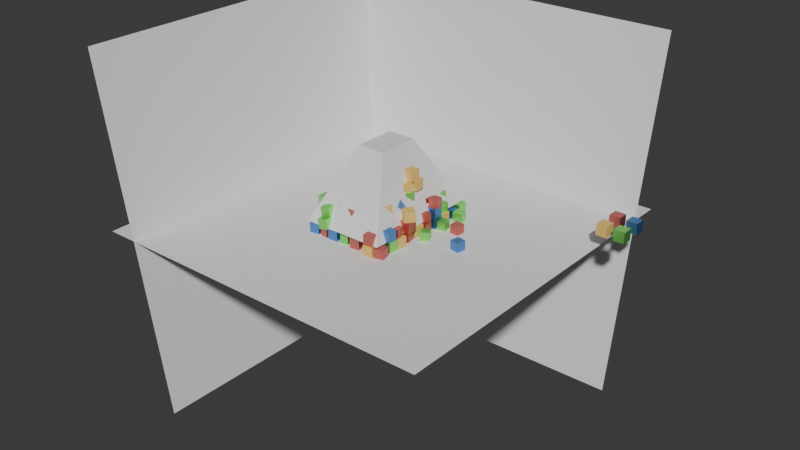 # Source: caja9.blend  (saved by Blender 4.3.32; exported with 4.5.12 LTS)
import bpy
from mathutils import Matrix  # noqa: F401  (used for matrix-valued properties, if any)

bpy.ops.wm.read_factory_settings(use_empty=True)
scene = bpy.context.scene
scene.name = 'Scene'

# ---- collections
col_materiales = bpy.data.collections.new('Materiales'); scene.collection.children.link(col_materiales)
col_elementos_base = bpy.data.collections.new('Elementos base'); scene.collection.children.link(col_elementos_base)
col_cubos_de_materiales = bpy.data.collections.new('Cubos de materiales'); scene.collection.children.link(col_cubos_de_materiales)

# ---- materials (node trees are filled in below, after node groups)
mat_material = bpy.data.materials.new('Material')
mat_material_001 = bpy.data.materials.new('Material.001')
mat_material_002 = bpy.data.materials.new('Material.002')
mat_material_003 = bpy.data.materials.new('Material.003')

# ---- material node trees
mat_material.use_nodes = True; mat_material.node_tree.nodes.clear()
_N = mat_material.node_tree.nodes; _L = mat_material.node_tree.links
n0 = _N.new('ShaderNodeOutputMaterial'); n0.name = 'Material Output'; n0.location = (300, 300)
n1 = _N.new('ShaderNodeBsdfMetallic'); n1.name = 'Metallic BSDF'; n1.location = (10, 300)
n1.inputs[0].default_value = (0.8001, 0.2377, 0.2066, 1.0)
_L.new(n1.outputs[0], n0.inputs[0])
n0.is_active_output = True
mat_material_001.use_nodes = True; mat_material_001.node_tree.nodes.clear()
_N = mat_material_001.node_tree.nodes; _L = mat_material_001.node_tree.links
n0 = _N.new('ShaderNodeOutputMaterial'); n0.name = 'Material Output'; n0.location = (300, 300)
n1 = _N.new('ShaderNodeBsdfMetallic'); n1.name = 'Metallic BSDF'; n1.location = (10, 300)
n1.inputs[0].default_value = (0.164, 0.382, 0.8, 1.0)
_L.new(n1.outputs[0], n0.inputs[0])
n0.is_active_output = True
mat_material_002.use_nodes = True; mat_material_002.node_tree.nodes.clear()
_N = mat_material_002.node_tree.nodes; _L = mat_material_002.node_tree.links
n0 = _N.new('ShaderNodeBsdfPrincipled'); n0.name = 'Principled BSDF'; n0.location = (10, 300)
n0.inputs[0].default_value = (0.8001, 0.537, 0.1406, 1.0)
n1 = _N.new('ShaderNodeOutputMaterial'); n1.name = 'Material Output'; n1.location = (300, 300)
_L.new(n0.outputs[0], n1.inputs[0])
n1.is_active_output = True
mat_material_003.use_nodes = True; mat_material_003.node_tree.nodes.clear()
_N = mat_material_003.node_tree.nodes; _L = mat_material_003.node_tree.links
n0 = _N.new('ShaderNodeOutputMaterial'); n0.name = 'Material Output'; n0.location = (300, 300)
n1 = _N.new('ShaderNodeBsdfMetallic'); n1.name = 'Metallic BSDF'; n1.location = (10, 300)
n1.inputs[0].default_value = (0.3508, 1.0, 0.2364, 1.0)
_L.new(n1.outputs[0], n0.inputs[0])
n0.is_active_output = True

# ---- world
world_world = bpy.data.worlds.new('World'); scene.world = world_world
world_world.use_nodes = True; world_world.node_tree.nodes.clear()
_N = world_world.node_tree.nodes; _L = world_world.node_tree.links
n0 = _N.new('ShaderNodeOutputWorld'); n0.name = 'World Output'; n0.location = (300, 300)
n1 = _N.new('ShaderNodeBackground'); n1.name = 'Background'; n1.location = (10, 300)
n1.inputs[0].default_value = (0.05088, 0.05088, 0.05088, 1.0)
_L.new(n1.outputs[0], n0.inputs[0])
n0.is_active_output = True
world_world.color = (0.05088, 0.05088, 0.05088)
world_world.sun_shadow_jitter_overblur = 0.0

# ---- meshes
me_cube_004 = bpy.data.meshes.new('Cube.004')
me_cube_004.from_pydata([(-1.0, -1.0, -1.0), (-1.0, -1.0, 1.0), (-1.0, 1.0, -1.0), (-1.0, 1.0, 1.0), (1.0, -1.0, -1.0), (1.0, -1.0, 1.0), (1.0, 1.0, -1.0), (1.0, 1.0, 1.0)], [], [(0, 1, 3, 2), (2, 3, 7, 6), (6, 7, 5, 4), (4, 5, 1, 0), (2, 6, 4, 0), (7, 3, 1, 5)])
_uv = me_cube_004.uv_layers.new(name='UVMap')
_uv.uv.foreach_set('vector', [0.375, 0.0, 0.625, 0.0, 0.625, 0.25, 0.375, 0.25, 0.375, 0.25, 0.625, 0.25, 0.625, 0.5, 0.375, 0.5, 0.375, 0.5, 0.625, 0.5, 0.625, 0.75, 0.375, 0.75, 0.375, 0.75, 0.625, 0.75, 0.625, 1.0, 0.375, 1.0, 0.125, 0.5, 0.375, 0.5, 0.375, 0.75, 0.125, 0.75, 0.625, 0.5, 0.875, 0.5, 0.875, 0.75, 0.625, 0.75])
me_cube_004.materials.append(mat_material)
me_cube_004.update()
me_cube_003 = bpy.data.meshes.new('Cube.003')
me_cube_003.from_pydata([(-1.0, -1.0, -1.0), (-1.0, -1.0, 1.0), (-1.0, 1.0, -1.0), (-1.0, 1.0, 1.0), (1.0, -1.0, -1.0), (1.0, -1.0, 1.0), (1.0, 1.0, -1.0), (1.0, 1.0, 1.0)], [], [(0, 1, 3, 2), (2, 3, 7, 6), (6, 7, 5, 4), (4, 5, 1, 0), (2, 6, 4, 0), (7, 3, 1, 5)])
_uv = me_cube_003.uv_layers.new(name='UVMap')
_uv.uv.foreach_set('vector', [0.375, 0.0, 0.625, 0.0, 0.625, 0.25, 0.375, 0.25, 0.375, 0.25, 0.625, 0.25, 0.625, 0.5, 0.375, 0.5, 0.375, 0.5, 0.625, 0.5, 0.625, 0.75, 0.375, 0.75, 0.375, 0.75, 0.625, 0.75, 0.625, 1.0, 0.375, 1.0, 0.125, 0.5, 0.375, 0.5, 0.375, 0.75, 0.125, 0.75, 0.625, 0.5, 0.875, 0.5, 0.875, 0.75, 0.625, 0.75])
me_cube_003.materials.append(mat_material_001)
me_cube_003.update()
me_cube_005 = bpy.data.meshes.new('Cube.005')
me_cube_005.from_pydata([(-1.0, -1.0, -1.0), (-1.0, -1.0, 1.0), (-1.0, 1.0, -1.0), (-1.0, 1.0, 1.0), (1.0, -1.0, -1.0), (1.0, -1.0, 1.0), (1.0, 1.0, -1.0), (1.0, 1.0, 1.0)], [], [(0, 1, 3, 2), (2, 3, 7, 6), (6, 7, 5, 4), (4, 5, 1, 0), (2, 6, 4, 0), (7, 3, 1, 5)])
_uv = me_cube_005.uv_layers.new(name='UVMap')
_uv.uv.foreach_set('vector', [0.375, 0.0, 0.625, 0.0, 0.625, 0.25, 0.375, 0.25, 0.375, 0.25, 0.625, 0.25, 0.625, 0.5, 0.375, 0.5, 0.375, 0.5, 0.625, 0.5, 0.625, 0.75, 0.375, 0.75, 0.375, 0.75, 0.625, 0.75, 0.625, 1.0, 0.375, 1.0, 0.125, 0.5, 0.375, 0.5, 0.375, 0.75, 0.125, 0.75, 0.625, 0.5, 0.875, 0.5, 0.875, 0.75, 0.625, 0.75])
me_cube_005.materials.append(mat_material_002)
me_cube_005.update()
me_cube_006 = bpy.data.meshes.new('Cube.006')
me_cube_006.from_pydata([(-1.0, -1.0, -1.0), (-1.0, -1.0, 1.0), (-1.0, 1.0, -1.0), (-1.0, 1.0, 1.0), (1.0, -1.0, -1.0), (1.0, -1.0, 1.0), (1.0, 1.0, -1.0), (1.0, 1.0, 1.0)], [], [(0, 1, 3, 2), (2, 3, 7, 6), (6, 7, 5, 4), (4, 5, 1, 0), (2, 6, 4, 0), (7, 3, 1, 5)])
_uv = me_cube_006.uv_layers.new(name='UVMap')
_uv.uv.foreach_set('vector', [0.375, 0.0, 0.625, 0.0, 0.625, 0.25, 0.375, 0.25, 0.375, 0.25, 0.625, 0.25, 0.625, 0.5, 0.375, 0.5, 0.375, 0.5, 0.625, 0.5, 0.625, 0.75, 0.375, 0.75, 0.375, 0.75, 0.625, 0.75, 0.625, 1.0, 0.375, 1.0, 0.125, 0.5, 0.375, 0.5, 0.375, 0.75, 0.125, 0.75, 0.625, 0.5, 0.875, 0.5, 0.875, 0.75, 0.625, 0.75])
me_cube_006.materials.append(mat_material_003)
me_cube_006.update()
me_plane = bpy.data.meshes.new('Plane')
me_plane.from_pydata([(-15.0, -15.0, 0.0), (15.0, -15.0, 0.0), (-15.0, 15.0, 0.0), (15.0, 15.0, 0.0)], [], [(0, 1, 3, 2)])
_uv = me_plane.uv_layers.new(name='UVMap')
_uv.uv.foreach_set('vector', [0.0, 0.0, 1.0, 0.0, 1.0, 1.0, 0.0, 1.0])
me_plane.update()
me_plane_001 = bpy.data.meshes.new('Plane.001')
me_plane_001.from_pydata([(-15.0, -15.0, 0.0), (15.0, -15.0, 0.0), (-15.0, 15.0, 0.0), (15.0, 15.0, 0.0)], [], [(0, 1, 3, 2)])
_uv = me_plane_001.uv_layers.new(name='UVMap')
_uv.uv.foreach_set('vector', [0.0, 0.0, 1.0, 0.0, 1.0, 1.0, 0.0, 1.0])
me_plane_001.update()
me_plane_002 = bpy.data.meshes.new('Plane.002')
me_plane_002.from_pydata([(-15.0, -15.0, 0.0), (15.0, -15.0, 0.0), (-15.0, 15.0, 0.0), (15.0, 15.0, 0.0)], [], [(0, 1, 3, 2)])
_uv = me_plane_002.uv_layers.new(name='UVMap')
_uv.uv.foreach_set('vector', [0.0, 0.0, 1.0, 0.0, 1.0, 1.0, 0.0, 1.0])
me_plane_002.update()
me_cube_002 = bpy.data.meshes.new('Cube.002')
me_cube_002.from_pydata([(-4.669, -7.004, -4.669), (-1.583, -2.374, 3.079), (-4.669, 7.004, -4.669), (-1.583, 2.374, 3.079), (4.669, -7.004, -4.669), (1.583, -2.374, 3.079), (4.669, 7.004, -4.669), (1.583, 2.374, 3.079)], [], [(0, 1, 3, 2), (2, 3, 7, 6), (6, 7, 5, 4), (4, 5, 1, 0), (2, 6, 4, 0), (7, 3, 1, 5)])
_uv = me_cube_002.uv_layers.new(name='UVMap')
_uv.uv.foreach_set('vector', [0.375, 0.0, 0.625, 0.0, 0.625, 0.25, 0.375, 0.25, 0.375, 0.25, 0.625, 0.25, 0.625, 0.5, 0.375, 0.5, 0.375, 0.5, 0.625, 0.5, 0.625, 0.75, 0.375, 0.75, 0.375, 0.75, 0.625, 0.75, 0.625, 1.0, 0.375, 1.0, 0.125, 0.5, 0.375, 0.5, 0.375, 0.75, 0.125, 0.75, 0.625, 0.5, 0.875, 0.5, 0.875, 0.75, 0.625, 0.75])
me_cube_002.update()

# ---- objects
ob_cubo = bpy.data.objects.new('cubo', me_cube_004)
ob_cubo_001 = bpy.data.objects.new('cubo.001', me_cube_003)
ob_cubo_002 = bpy.data.objects.new('cubo.002', me_cube_005)
ob_cubo_003 = bpy.data.objects.new('cubo.003', me_cube_006)
ob_plane = bpy.data.objects.new('Plane', me_plane)
ob_plane_001 = bpy.data.objects.new('Plane.001', me_plane_001)
ob_plane_002 = bpy.data.objects.new('Plane.002', me_plane_002)
ob_particleesystem = bpy.data.objects.new('ParticleeSystem', me_cube_002)
ob_cubo_004 = bpy.data.objects.new('cubo.004', me_cube_003)
ob_cubo_005 = bpy.data.objects.new('cubo.005', me_cube_005)
ob_cubo_006 = bpy.data.objects.new('cubo.006', me_cube_005)
ob_cubo_007 = bpy.data.objects.new('cubo.007', me_cube_005)
ob_cubo_008 = bpy.data.objects.new('cubo.008', me_cube_004)
ob_cubo_009 = bpy.data.objects.new('cubo.009', me_cube_004)
ob_cubo_010 = bpy.data.objects.new('cubo.010', me_cube_003)
ob_cubo_011 = bpy.data.objects.new('cubo.011', me_cube_004)
ob_cubo_012 = bpy.data.objects.new('cubo.012', me_cube_005)
ob_cubo_013 = bpy.data.objects.new('cubo.013', me_cube_003)
ob_cubo_014 = bpy.data.objects.new('cubo.014', me_cube_006)
ob_cubo_015 = bpy.data.objects.new('cubo.015', me_cube_003)
ob_cubo_016 = bpy.data.objects.new('cubo.016', me_cube_006)
ob_cubo_017 = bpy.data.objects.new('cubo.017', me_cube_003)
ob_cubo_018 = bpy.data.objects.new('cubo.018', me_cube_003)
ob_cubo_019 = bpy.data.objects.new('cubo.019', me_cube_006)
ob_cubo_020 = bpy.data.objects.new('cubo.020', me_cube_006)
ob_cubo_021 = bpy.data.objects.new('cubo.021', me_cube_005)
ob_cubo_022 = bpy.data.objects.new('cubo.022', me_cube_004)
ob_cubo_023 = bpy.data.objects.new('cubo.023', me_cube_005)
ob_cubo_024 = bpy.data.objects.new('cubo.024', me_cube_003)
ob_cubo_025 = bpy.data.objects.new('cubo.025', me_cube_006)
ob_cubo_026 = bpy.data.objects.new('cubo.026', me_cube_003)
ob_cubo_027 = bpy.data.objects.new('cubo.027', me_cube_006)
ob_cubo_028 = bpy.data.objects.new('cubo.028', me_cube_005)
ob_cubo_029 = bpy.data.objects.new('cubo.029', me_cube_006)
ob_cubo_030 = bpy.data.objects.new('cubo.030', me_cube_005)
ob_cubo_031 = bpy.data.objects.new('cubo.031', me_cube_005)
ob_cubo_032 = bpy.data.objects.new('cubo.032', me_cube_005)
ob_cubo_033 = bpy.data.objects.new('cubo.033', me_cube_006)
ob_cubo_034 = bpy.data.objects.new('cubo.034', me_cube_005)
ob_cubo_035 = bpy.data.objects.new('cubo.035', me_cube_004)
ob_cubo_036 = bpy.data.objects.new('cubo.036', me_cube_006)
ob_cubo_037 = bpy.data.objects.new('cubo.037', me_cube_005)
ob_cubo_038 = bpy.data.objects.new('cubo.038', me_cube_005)
ob_cubo_039 = bpy.data.objects.new('cubo.039', me_cube_005)
ob_cubo_040 = bpy.data.objects.new('cubo.040', me_cube_006)
ob_cubo_041 = bpy.data.objects.new('cubo.041', me_cube_005)
ob_cubo_042 = bpy.data.objects.new('cubo.042', me_cube_004)
ob_cubo_043 = bpy.data.objects.new('cubo.043', me_cube_003)
ob_cubo_044 = bpy.data.objects.new('cubo.044', me_cube_006)
ob_cubo_045 = bpy.data.objects.new('cubo.045', me_cube_003)
ob_cubo_046 = bpy.data.objects.new('cubo.046', me_cube_003)
ob_cubo_047 = bpy.data.objects.new('cubo.047', me_cube_006)
ob_cubo_048 = bpy.data.objects.new('cubo.048', me_cube_005)
ob_cubo_049 = bpy.data.objects.new('cubo.049', me_cube_004)
ob_cubo_050 = bpy.data.objects.new('cubo.050', me_cube_004)
ob_cubo_051 = bpy.data.objects.new('cubo.051', me_cube_004)
ob_cubo_052 = bpy.data.objects.new('cubo.052', me_cube_005)
ob_cubo_053 = bpy.data.objects.new('cubo.053', me_cube_003)
ob_cubo_054 = bpy.data.objects.new('cubo.054', me_cube_005)
ob_cubo_055 = bpy.data.objects.new('cubo.055', me_cube_005)
ob_cubo_056 = bpy.data.objects.new('cubo.056', me_cube_004)
ob_cubo_057 = bpy.data.objects.new('cubo.057', me_cube_004)
ob_cubo_058 = bpy.data.objects.new('cubo.058', me_cube_003)
ob_cubo_059 = bpy.data.objects.new('cubo.059', me_cube_006)
ob_cubo_060 = bpy.data.objects.new('cubo.060', me_cube_006)
ob_cubo_061 = bpy.data.objects.new('cubo.061', me_cube_005)
ob_cubo_062 = bpy.data.objects.new('cubo.062', me_cube_003)
ob_cubo_063 = bpy.data.objects.new('cubo.063', me_cube_004)
ob_cubo_064 = bpy.data.objects.new('cubo.064', me_cube_006)
ob_cubo_065 = bpy.data.objects.new('cubo.065', me_cube_003)
ob_cubo_066 = bpy.data.objects.new('cubo.066', me_cube_003)
ob_cubo_067 = bpy.data.objects.new('cubo.067', me_cube_004)
ob_cubo_068 = bpy.data.objects.new('cubo.068', me_cube_003)
ob_cubo_069 = bpy.data.objects.new('cubo.069', me_cube_004)
ob_cubo_070 = bpy.data.objects.new('cubo.070', me_cube_006)
ob_cubo_071 = bpy.data.objects.new('cubo.071', me_cube_006)
ob_cubo_072 = bpy.data.objects.new('cubo.072', me_cube_005)
ob_cubo_073 = bpy.data.objects.new('cubo.073', me_cube_006)
ob_cubo_074 = bpy.data.objects.new('cubo.074', me_cube_006)
ob_cubo_075 = bpy.data.objects.new('cubo.075', me_cube_003)
ob_cubo_076 = bpy.data.objects.new('cubo.076', me_cube_005)
ob_cubo_077 = bpy.data.objects.new('cubo.077', me_cube_003)
ob_cubo_078 = bpy.data.objects.new('cubo.078', me_cube_005)
ob_cubo_079 = bpy.data.objects.new('cubo.079', me_cube_006)
ob_cubo_080 = bpy.data.objects.new('cubo.080', me_cube_005)
ob_cubo_081 = bpy.data.objects.new('cubo.081', me_cube_005)
ob_cubo_082 = bpy.data.objects.new('cubo.082', me_cube_004)
ob_cubo_083 = bpy.data.objects.new('cubo.083', me_cube_006)
ob_cubo_084 = bpy.data.objects.new('cubo.084', me_cube_003)
ob_cubo_085 = bpy.data.objects.new('cubo.085', me_cube_004)
ob_cubo_086 = bpy.data.objects.new('cubo.086', me_cube_006)
ob_cubo_087 = bpy.data.objects.new('cubo.087', me_cube_003)
ob_cubo_088 = bpy.data.objects.new('cubo.088', me_cube_004)
ob_cubo_089 = bpy.data.objects.new('cubo.089', me_cube_003)
ob_cubo_090 = bpy.data.objects.new('cubo.090', me_cube_006)
ob_cubo_091 = bpy.data.objects.new('cubo.091', me_cube_006)
ob_cubo_092 = bpy.data.objects.new('cubo.092', me_cube_003)
ob_cubo_093 = bpy.data.objects.new('cubo.093', me_cube_005)
ob_cubo_094 = bpy.data.objects.new('cubo.094', me_cube_004)
ob_cubo_095 = bpy.data.objects.new('cubo.095', me_cube_006)
ob_cubo_096 = bpy.data.objects.new('cubo.096', me_cube_006)
ob_cubo_097 = bpy.data.objects.new('cubo.097', me_cube_004)
ob_cubo_098 = bpy.data.objects.new('cubo.098', me_cube_006)
ob_cubo_099 = bpy.data.objects.new('cubo.099', me_cube_004)
ob_cubo_100 = bpy.data.objects.new('cubo.100', me_cube_003)
ob_cubo_101 = bpy.data.objects.new('cubo.101', me_cube_004)
ob_cubo_102 = bpy.data.objects.new('cubo.102', me_cube_005)
ob_cubo_103 = bpy.data.objects.new('cubo.103', me_cube_003)
ob_cubo_104 = bpy.data.objects.new('cubo.104', me_cube_004)
ob_cubo_105 = bpy.data.objects.new('cubo.105', me_cube_006)
ob_cubo_106 = bpy.data.objects.new('cubo.106', me_cube_005)
ob_cubo_107 = bpy.data.objects.new('cubo.107', me_cube_005)
ob_cubo_108 = bpy.data.objects.new('cubo.108', me_cube_006)
ob_cubo_109 = bpy.data.objects.new('cubo.109', me_cube_006)
ob_cubo_110 = bpy.data.objects.new('cubo.110', me_cube_005)
ob_cubo_111 = bpy.data.objects.new('cubo.111', me_cube_003)
ob_cubo_112 = bpy.data.objects.new('cubo.112', me_cube_005)
ob_cubo_113 = bpy.data.objects.new('cubo.113', me_cube_004)
ob_cubo_114 = bpy.data.objects.new('cubo.114', me_cube_003)
ob_cubo_115 = bpy.data.objects.new('cubo.115', me_cube_005)
ob_cubo_116 = bpy.data.objects.new('cubo.116', me_cube_006)
ob_cubo_117 = bpy.data.objects.new('cubo.117', me_cube_005)
ob_cubo_118 = bpy.data.objects.new('cubo.118', me_cube_004)
ob_cubo_119 = bpy.data.objects.new('cubo.119', me_cube_004)
ob_cubo_120 = bpy.data.objects.new('cubo.120', me_cube_005)
ob_cubo_121 = bpy.data.objects.new('cubo.121', me_cube_004)
ob_cubo_122 = bpy.data.objects.new('cubo.122', me_cube_004)
ob_cubo_123 = bpy.data.objects.new('cubo.123', me_cube_006)
ob_cubo_124 = bpy.data.objects.new('cubo.124', me_cube_005)
ob_cubo_125 = bpy.data.objects.new('cubo.125', me_cube_004)
ob_cubo_126 = bpy.data.objects.new('cubo.126', me_cube_004)
ob_cubo_127 = bpy.data.objects.new('cubo.127', me_cube_005)
ob_cubo_128 = bpy.data.objects.new('cubo.128', me_cube_003)
ob_cubo_129 = bpy.data.objects.new('cubo.129', me_cube_003)
ob_cubo_130 = bpy.data.objects.new('cubo.130', me_cube_004)
ob_cubo_131 = bpy.data.objects.new('cubo.131', me_cube_003)
ob_cubo_132 = bpy.data.objects.new('cubo.132', me_cube_003)
ob_cubo_133 = bpy.data.objects.new('cubo.133', me_cube_005)
ob_cubo_134 = bpy.data.objects.new('cubo.134', me_cube_005)
ob_cubo_135 = bpy.data.objects.new('cubo.135', me_cube_003)
ob_cubo_136 = bpy.data.objects.new('cubo.136', me_cube_005)
ob_cubo_137 = bpy.data.objects.new('cubo.137', me_cube_003)
ob_cubo_138 = bpy.data.objects.new('cubo.138', me_cube_004)
ob_cubo_139 = bpy.data.objects.new('cubo.139', me_cube_003)
ob_cubo_140 = bpy.data.objects.new('cubo.140', me_cube_005)
ob_cubo_141 = bpy.data.objects.new('cubo.141', me_cube_004)
ob_cubo_142 = bpy.data.objects.new('cubo.142', me_cube_006)
ob_cubo_143 = bpy.data.objects.new('cubo.143', me_cube_003)
ob_cubo_144 = bpy.data.objects.new('cubo.144', me_cube_006)
ob_cubo_145 = bpy.data.objects.new('cubo.145', me_cube_003)
ob_cubo_146 = bpy.data.objects.new('cubo.146', me_cube_006)
ob_cubo_147 = bpy.data.objects.new('cubo.147', me_cube_006)
ob_cubo_148 = bpy.data.objects.new('cubo.148', me_cube_004)
ob_cubo_149 = bpy.data.objects.new('cubo.149', me_cube_003)
ob_cubo_150 = bpy.data.objects.new('cubo.150', me_cube_003)
ob_cubo_151 = bpy.data.objects.new('cubo.151', me_cube_003)
ob_cubo_152 = bpy.data.objects.new('cubo.152', me_cube_003)
ob_cubo_153 = bpy.data.objects.new('cubo.153', me_cube_005)
ob_cubo_154 = bpy.data.objects.new('cubo.154', me_cube_005)
ob_cubo_155 = bpy.data.objects.new('cubo.155', me_cube_005)
ob_cubo_156 = bpy.data.objects.new('cubo.156', me_cube_004)
ob_cubo_157 = bpy.data.objects.new('cubo.157', me_cube_005)
ob_cubo_158 = bpy.data.objects.new('cubo.158', me_cube_003)
ob_cubo_159 = bpy.data.objects.new('cubo.159', me_cube_003)
ob_cubo_160 = bpy.data.objects.new('cubo.160', me_cube_005)
ob_cubo_161 = bpy.data.objects.new('cubo.161', me_cube_004)
ob_cubo_162 = bpy.data.objects.new('cubo.162', me_cube_004)
ob_cubo_163 = bpy.data.objects.new('cubo.163', me_cube_006)
ob_cubo_164 = bpy.data.objects.new('cubo.164', me_cube_006)
ob_cubo_165 = bpy.data.objects.new('cubo.165', me_cube_006)
ob_cubo_166 = bpy.data.objects.new('cubo.166', me_cube_006)
ob_cubo_167 = bpy.data.objects.new('cubo.167', me_cube_005)
ob_cubo_168 = bpy.data.objects.new('cubo.168', me_cube_004)
ob_cubo_169 = bpy.data.objects.new('cubo.169', me_cube_003)
ob_cubo_170 = bpy.data.objects.new('cubo.170', me_cube_006)
ob_cubo_171 = bpy.data.objects.new('cubo.171', me_cube_005)
ob_cubo_172 = bpy.data.objects.new('cubo.172', me_cube_006)
ob_cubo_173 = bpy.data.objects.new('cubo.173', me_cube_003)
ob_cubo_174 = bpy.data.objects.new('cubo.174', me_cube_006)
ob_cubo_175 = bpy.data.objects.new('cubo.175', me_cube_004)
ob_cubo_176 = bpy.data.objects.new('cubo.176', me_cube_003)
ob_cubo_177 = bpy.data.objects.new('cubo.177', me_cube_005)
ob_cubo_178 = bpy.data.objects.new('cubo.178', me_cube_005)
ob_cubo_179 = bpy.data.objects.new('cubo.179', me_cube_006)
ob_cubo_180 = bpy.data.objects.new('cubo.180', me_cube_004)
ob_cubo_181 = bpy.data.objects.new('cubo.181', me_cube_004)
ob_cubo_182 = bpy.data.objects.new('cubo.182', me_cube_003)
ob_cubo_183 = bpy.data.objects.new('cubo.183', me_cube_005)
ob_cubo_184 = bpy.data.objects.new('cubo.184', me_cube_005)
ob_cubo_185 = bpy.data.objects.new('cubo.185', me_cube_005)
ob_cubo_186 = bpy.data.objects.new('cubo.186', me_cube_005)
ob_cubo_187 = bpy.data.objects.new('cubo.187', me_cube_003)
ob_cubo_188 = bpy.data.objects.new('cubo.188', me_cube_005)
ob_cubo_189 = bpy.data.objects.new('cubo.189', me_cube_003)
ob_cubo_190 = bpy.data.objects.new('cubo.190', me_cube_003)
ob_cubo_191 = bpy.data.objects.new('cubo.191', me_cube_004)
ob_cubo_192 = bpy.data.objects.new('cubo.192', me_cube_005)
ob_cubo_193 = bpy.data.objects.new('cubo.193', me_cube_004)
ob_cubo_194 = bpy.data.objects.new('cubo.194', me_cube_006)
ob_cubo_195 = bpy.data.objects.new('cubo.195', me_cube_005)
ob_cubo_196 = bpy.data.objects.new('cubo.196', me_cube_006)
ob_cubo_197 = bpy.data.objects.new('cubo.197', me_cube_003)
ob_cubo_198 = bpy.data.objects.new('cubo.198', me_cube_005)
ob_cubo_199 = bpy.data.objects.new('cubo.199', me_cube_004)
ob_cubo_200 = bpy.data.objects.new('cubo.200', me_cube_005)
ob_cubo_201 = bpy.data.objects.new('cubo.201', me_cube_004)
ob_cubo_202 = bpy.data.objects.new('cubo.202', me_cube_005)
ob_cubo_203 = bpy.data.objects.new('cubo.203', me_cube_004)
ob_cubo_204 = bpy.data.objects.new('cubo.204', me_cube_006)
ob_cubo_205 = bpy.data.objects.new('cubo.205', me_cube_004)
ob_cubo_206 = bpy.data.objects.new('cubo.206', me_cube_005)
ob_cubo_207 = bpy.data.objects.new('cubo.207', me_cube_003)
ob_cubo_208 = bpy.data.objects.new('cubo.208', me_cube_004)
ob_cubo_209 = bpy.data.objects.new('cubo.209', me_cube_005)
ob_cubo_210 = bpy.data.objects.new('cubo.210', me_cube_005)
ob_cubo_211 = bpy.data.objects.new('cubo.211', me_cube_003)
ob_cubo_212 = bpy.data.objects.new('cubo.212', me_cube_006)
ob_cubo_213 = bpy.data.objects.new('cubo.213', me_cube_006)
ob_cubo_214 = bpy.data.objects.new('cubo.214', me_cube_004)
ob_cubo_215 = bpy.data.objects.new('cubo.215', me_cube_006)
ob_cubo_216 = bpy.data.objects.new('cubo.216', me_cube_003)
ob_cubo_217 = bpy.data.objects.new('cubo.217', me_cube_005)
ob_cubo_218 = bpy.data.objects.new('cubo.218', me_cube_004)
ob_cubo_219 = bpy.data.objects.new('cubo.219', me_cube_004)
ob_cubo_220 = bpy.data.objects.new('cubo.220', me_cube_004)
ob_cubo_221 = bpy.data.objects.new('cubo.221', me_cube_005)
ob_cubo_222 = bpy.data.objects.new('cubo.222', me_cube_006)
ob_cubo_223 = bpy.data.objects.new('cubo.223', me_cube_004)
ob_cubo_224 = bpy.data.objects.new('cubo.224', me_cube_004)
ob_cubo_225 = bpy.data.objects.new('cubo.225', me_cube_003)
ob_cubo_226 = bpy.data.objects.new('cubo.226', me_cube_003)
ob_cubo_227 = bpy.data.objects.new('cubo.227', me_cube_005)
ob_cubo_228 = bpy.data.objects.new('cubo.228', me_cube_006)
ob_cubo_229 = bpy.data.objects.new('cubo.229', me_cube_003)
ob_cubo_230 = bpy.data.objects.new('cubo.230', me_cube_006)
ob_cubo_231 = bpy.data.objects.new('cubo.231', me_cube_006)

# ---- transforms, parenting, visibility, modifiers, constraints
ob_cubo.location = (34.06, 17.25, 4.319)
ob_cubo_001.location = (37.19, 17.25, 4.319)
ob_cubo_002.location = (34.06, 13.29, 4.319)
ob_cubo_003.location = (37.19, 13.29, 4.319)
ob_plane.location = (0.0, 0.0, 0.0)
ob_plane.scale = (2.161, 2.161, 2.161)
ob_plane_001.location = (0.0, 26.78, 0.0)
ob_plane_001.rotation_euler = (1.396, -0.0, 0.0)
ob_plane_001.scale = (2.161, 2.161, 2.161)
ob_plane_002.location = (-26.78, 0.0, 0.0)
ob_plane_002.rotation_euler = (1.396, -0.0, 1.571)
ob_plane_002.scale = (2.161, 2.161, 2.161)
ob_particleesystem.location = (0.0, 0.0, 9.421)
ob_particleesystem.scale = (1.615, 1.615, 1.615)
ob_particleesystem.show_instancer_for_viewport = False
_m = ob_particleesystem.modifiers.new('ParticleSystem', 'PARTICLE_SYSTEM')
ob_cubo_004.location = (-6.214, -10.46, 0.9105)
ob_cubo_004.rotation_euler = (1.223e-09, -5.086e-09, -1.435)
ob_cubo_004.scale = (0.9104, 0.9104, 0.9104)
ob_cubo_005.location = (-6.477, -7.889, 0.768)
ob_cubo_005.rotation_euler = (3.475e-06, 3.396e-06, -1.501)
ob_cubo_005.scale = (0.768, 0.768, 0.768)
ob_cubo_006.location = (-6.592, -8.068, 2.499)
ob_cubo_006.rotation_euler = (6.663e-06, -6.743e-06, -1.303)
ob_cubo_006.scale = (0.9632, 0.9632, 0.9632)
ob_cubo_007.location = (-6.543, -5.256, 0.8155)
ob_cubo_007.rotation_euler = (-1.097e-09, 1.475e-09, -1.513)
ob_cubo_007.scale = (0.8154, 0.8154, 0.8154)
ob_cubo_008.location = (-9.378, -5.67, 0.9439)
ob_cubo_008.rotation_euler = (0.6401, -1.571, 0.0)
ob_cubo_008.scale = (0.9438, 0.9438, 0.9438)
ob_cubo_009.location = (-6.589, -3.41, 0.974)
ob_cubo_009.rotation_euler = (-5.198e-06, -1.278e-05, -1.537)
ob_cubo_009.scale = (0.9739, 0.9739, 0.9739)
ob_cubo_010.location = (-6.668, -3.23, 2.777)
ob_cubo_010.rotation_euler = (-3.098e-05, -3.45e-05, -1.717)
ob_cubo_010.scale = (0.8289, 0.8289, 0.8289)
ob_cubo_011.location = (-6.805, -1.395, 0.8341)
ob_cubo_011.rotation_euler = (-8.603e-08, -7.437e-07, -1.716)
ob_cubo_011.scale = (0.834, 0.834, 0.834)
ob_cubo_012.location = (-6.738, -1.196, 2.508)
ob_cubo_012.rotation_euler = (-1.137e-07, -4.575e-07, -1.583)
ob_cubo_012.scale = (0.8403, 0.8403, 0.8403)
ob_cubo_013.location = (-6.559, 1.35, 0.9287)
ob_cubo_013.rotation_euler = (-3.623e-07, -7.895e-06, -1.554)
ob_cubo_013.scale = (0.9286, 0.9286, 0.9286)
ob_cubo_014.location = (-6.679, 1.02, 2.831)
ob_cubo_014.rotation_euler = (2.927e-06, -3.461e-05, -1.523)
ob_cubo_014.scale = (0.9739, 0.9739, 0.9739)
ob_cubo_015.location = (-6.741, 3.619, 0.7755)
ob_cubo_015.rotation_euler = (-4.521e-07, 8.61e-07, -1.675)
ob_cubo_015.scale = (0.7754, 0.7754, 0.7754)
ob_cubo_016.location = (-6.448, 3.584, 2.437)
ob_cubo_016.rotation_euler = (-1.932e-05, 2.755e-06, -1.291)
ob_cubo_016.scale = (0.8861, 0.8861, 0.8861)
ob_cubo_017.location = (-6.496, 5.696, 0.9117)
ob_cubo_017.rotation_euler = (-2.873e-07, 2.116e-07, -1.651)
ob_cubo_017.scale = (0.9116, 0.9116, 0.9116)
ob_cubo_018.location = (-6.546, 5.754, 2.743)
ob_cubo_018.rotation_euler = (-1.158e-07, 8.02e-08, -1.552)
ob_cubo_018.scale = (0.9198, 0.9198, 0.9198)
ob_cubo_019.location = (-6.749, 7.68, 0.7514)
ob_cubo_019.rotation_euler = (1.068e-06, 2.232e-07, -1.528)
ob_cubo_019.scale = (0.7513, 0.7513, 0.7513)
ob_cubo_020.location = (-6.759, 7.771, 2.408)
ob_cubo_020.rotation_euler = (2.85e-06, 2.302e-07, -1.711)
ob_cubo_020.scale = (0.9051, 0.9051, 0.9051)
ob_cubo_021.location = (-6.608, 10.43, 0.9502)
ob_cubo_021.rotation_euler = (2.116e-09, 8.153e-09, -1.594)
ob_cubo_021.scale = (0.9501, 0.9501, 0.9501)
ob_cubo_022.location = (-3.992, -10.4, 0.8002)
ob_cubo_022.rotation_euler = (1.676e-05, 1.633e-05, -1.731)
ob_cubo_022.scale = (0.8002, 0.8002, 0.8002)
ob_cubo_023.location = (-4.208, -8.535, 0.8478)
ob_cubo_023.rotation_euler = (4.237e-05, 5.298e-05, -1.364)
ob_cubo_023.scale = (0.8478, 0.8478, 0.8478)
ob_cubo_024.location = (-4.368, -9.218, 2.574)
ob_cubo_024.rotation_euler = (-0.0006912, 0.006503, -1.475)
ob_cubo_024.scale = (0.8768, 0.8768, 0.8768)
ob_cubo_025.location = (-3.752, -10.95, 2.65)
ob_cubo_025.rotation_euler = (-1.536, 1.758, -3.011)
ob_cubo_025.scale = (0.9025, 0.9025, 0.9025)
ob_cubo_026.location = (-4.095, -5.196, 0.8483)
ob_cubo_026.rotation_euler = (7.414e-06, 7.924e-06, -1.59)
ob_cubo_026.scale = (0.8483, 0.8483, 0.8483)
ob_cubo_027.location = (-4.811, -6.623, 2.492)
ob_cubo_027.rotation_euler = (0.166, 0.4339, -1.211)
ob_cubo_027.scale = (0.9873, 0.9873, 0.9873)
ob_cubo_028.location = (-4.309, -7.687, 4.004)
ob_cubo_028.rotation_euler = (0.0498, 0.4597, -1.475)
ob_cubo_028.scale = (0.8351, 0.8351, 0.8351)
ob_cubo_029.location = (-4.092, -10.04, 4.38)
ob_cubo_029.rotation_euler = (1.61, 1.406, 0.1593)
ob_cubo_029.scale = (0.8168, 0.8168, 0.8168)
ob_cubo_030.location = (-4.663, -3.462, 0.8358)
ob_cubo_030.rotation_euler = (-1.67e-05, -2.578e-05, -1.52)
ob_cubo_030.scale = (0.8358, 0.8358, 0.8358)
ob_cubo_031.location = (-4.179, -3.154, 2.43)
ob_cubo_031.rotation_euler = (-3.44e-05, -1.402e-05, -1.454)
ob_cubo_031.scale = (0.7579, 0.7579, 0.7579)
ob_cubo_032.location = (-4.144, -4.676, 3.54)
ob_cubo_032.rotation_euler = (-0.1794, 0.7423, -1.716)
ob_cubo_032.scale = (0.7896, 0.7896, 0.7896)
ob_cubo_033.location = (-4.074, -5.992, 4.909)
ob_cubo_033.rotation_euler = (0.1604, 0.4356, -1.224)
ob_cubo_033.scale = (0.8882, 0.8882, 0.8882)
ob_cubo_034.location = (-4.153, -7.228, 6.26)
ob_cubo_034.rotation_euler = (0.3142, 0.3451, -0.8252)
ob_cubo_034.scale = (0.8725, 0.8725, 0.8725)
ob_cubo_035.location = (-4.887, -1.355, 0.9771)
ob_cubo_035.rotation_euler = (-1.174e-05, -9.558e-06, -1.61)
ob_cubo_035.scale = (0.9771, 0.9771, 0.9771)
ob_cubo_036.location = (-5.097, -0.9804, 2.73)
ob_cubo_036.rotation_euler = (-1.54e-05, -1.07e-05, -1.568)
ob_cubo_036.scale = (0.7757, 0.7757, 0.7757)
ob_cubo_037.location = (-4.958, -0.632, 4.327)
ob_cubo_037.rotation_euler = (-1.09e-05, -5.059e-06, -1.428)
ob_cubo_037.scale = (0.8211, 0.8211, 0.8211)
ob_cubo_038.location = (-5.483, -2.481, 4.391)
ob_cubo_038.rotation_euler = (1.537, 0.2552, -0.2808)
ob_cubo_038.scale = (0.8258, 0.8258, 0.8258)
ob_cubo_039.location = (-6.707, -5.281, 3.46)
ob_cubo_039.rotation_euler = (2.344, 0.6855, -0.7217)
ob_cubo_039.scale = (0.9365, 0.9365, 0.9365)
ob_cubo_040.location = (-4.468, 1.214, 0.8544)
ob_cubo_040.rotation_euler = (1.932e-05, -3.235e-07, -1.583)
ob_cubo_040.scale = (0.8544, 0.8544, 0.8544)
ob_cubo_041.location = (-4.647, 1.174, 2.533)
ob_cubo_041.rotation_euler = (7.023e-05, 2.275e-05, -1.431)
ob_cubo_041.scale = (0.8242, 0.8242, 0.8242)
ob_cubo_042.location = (-4.825, 1.187, 4.428)
ob_cubo_042.rotation_euler = (-0.3448, 1.934e-05, -1.312)
ob_cubo_042.scale = (0.8444, 0.8444, 0.8444)
ob_cubo_043.location = (-3.676, 1.294, 5.825)
ob_cubo_043.rotation_euler = (-0.3309, -0.09879, -1.591)
ob_cubo_043.scale = (0.855, 0.855, 0.855)
ob_cubo_044.location = (-3.368, 1.512, 7.59)
ob_cubo_044.rotation_euler = (-0.3445, 0.01539, -1.269)
ob_cubo_044.scale = (0.9252, 0.9252, 0.9252)
ob_cubo_045.location = (-4.295, 3.651, 0.8934)
ob_cubo_045.rotation_euler = (-4.566e-06, 1.762e-05, -1.591)
ob_cubo_045.scale = (0.8934, 0.8934, 0.8934)
ob_cubo_046.location = (-4.124, 3.418, 2.593)
ob_cubo_046.rotation_euler = (-7.239e-06, 2.259e-05, -1.622)
ob_cubo_046.scale = (0.806, 0.806, 0.806)
ob_cubo_047.location = (-3.846, 3.387, 4.338)
ob_cubo_047.rotation_euler = (-3.607e-06, 4.357e-05, -1.487)
ob_cubo_047.scale = (0.9388, 0.9388, 0.9388)
ob_cubo_048.location = (-6.394, 3.172, 4.319)
ob_cubo_048.rotation_euler = (1.571, 9.651e-06, -1.581)
ob_cubo_048.scale = (0.9963, 0.9963, 0.9963)
ob_cubo_049.location = (-4.87, 3.107, 6.139)
ob_cubo_049.rotation_euler = (-1.597, 0.003856, -1.437)
ob_cubo_049.scale = (0.8382, 0.8382, 0.8382)
ob_cubo_050.location = (-4.52, 5.607, 0.9701)
ob_cubo_050.rotation_euler = (-1.493e-06, 1.2e-06, -1.672)
ob_cubo_050.scale = (0.97, 0.97, 0.97)
ob_cubo_051.location = (-4.013, 5.816, 2.708)
ob_cubo_051.rotation_euler = (-2.491e-05, -5.637e-06, -1.472)
ob_cubo_051.scale = (0.768, 0.768, 0.768)
ob_cubo_052.location = (-4.253, 5.801, 4.255)
ob_cubo_052.rotation_euler = (-2.107e-05, -5.469e-06, -1.366)
ob_cubo_052.scale = (0.7784, 0.7784, 0.7784)
ob_cubo_053.location = (-4.201, 5.831, 5.897)
ob_cubo_053.rotation_euler = (-2.417e-05, -5.425e-06, -1.421)
ob_cubo_053.scale = (0.8636, 0.8636, 0.8636)
ob_cubo_054.location = (-4.847, 7.763, 0.896)
ob_cubo_054.rotation_euler = (1.554e-06, 1.403e-07, -1.573)
ob_cubo_054.scale = (0.896, 0.896, 0.896)
ob_cubo_055.location = (-4.486, 7.699, 2.657)
ob_cubo_055.rotation_euler = (0.1138, -5.062e-06, -1.584)
ob_cubo_055.scale = (0.7839, 0.7839, 0.7839)
ob_cubo_056.location = (-4.437, 7.911, 4.398)
ob_cubo_056.rotation_euler = (0.1137, 0.00171, -1.599)
ob_cubo_056.scale = (0.9406, 0.9406, 0.9406)
ob_cubo_057.location = (-3.992, 9.714, 0.7835)
ob_cubo_057.rotation_euler = (8.964e-10, 8.505e-10, -1.432)
ob_cubo_057.scale = (0.7834, 0.7834, 0.7834)
ob_cubo_058.location = (-2.112, -10.34, 0.9349)
ob_cubo_058.rotation_euler = (3.65e-06, 2.97e-05, -1.525)
ob_cubo_058.scale = (0.9348, 0.9348, 0.9348)
ob_cubo_059.location = (-1.857, -8.117, 1.0)
ob_cubo_059.rotation_euler = (-1.94e-05, 2.437e-05, -1.774)
ob_cubo_059.scale = (0.9991, 0.9991, 0.9991)
ob_cubo_060.location = (-2.109, -7.887, 2.964)
ob_cubo_060.rotation_euler = (2.204e-06, 4.204e-05, -1.348)
ob_cubo_060.scale = (0.9636, 0.9636, 0.9636)
ob_cubo_061.location = (-1.978, -7.971, 4.87)
ob_cubo_061.rotation_euler = (4.372e-06, 4.272e-05, -1.328)
ob_cubo_061.scale = (0.9425, 0.9425, 0.9425)
ob_cubo_062.location = (-1.71, -5.586, 0.984)
ob_cubo_062.rotation_euler = (-5.127e-06, 7.154e-06, -1.541)
ob_cubo_062.scale = (0.9839, 0.9839, 0.9839)
ob_cubo_063.location = (-2.176, -5.411, 2.721)
ob_cubo_063.rotation_euler = (2.713e-05, 3.516e-05, -1.445)
ob_cubo_063.scale = (0.7527, 0.7527, 0.7527)
ob_cubo_064.location = (-1.787, -5.822, 4.371)
ob_cubo_064.rotation_euler = (2.7e-05, 9.836e-05, -1.378)
ob_cubo_064.scale = (0.8978, 0.8978, 0.8978)
ob_cubo_065.location = (-1.936, -6.007, 6.162)
ob_cubo_065.rotation_euler = (2.339e-05, 9.535e-05, -1.363)
ob_cubo_065.scale = (0.8928, 0.8928, 0.8928)
ob_cubo_066.location = (-1.529, -3.661, 0.8481)
ob_cubo_066.rotation_euler = (8.481e-07, 8.774e-05, -1.451)
ob_cubo_066.scale = (0.8481, 0.8481, 0.8481)
ob_cubo_067.location = (-2.426, -3.702, 2.601)
ob_cubo_067.rotation_euler = (4.925e-06, 9.214e-05, -1.489)
ob_cubo_067.scale = (0.9042, 0.9042, 0.9042)
ob_cubo_068.location = (-2.169, -3.904, 4.488)
ob_cubo_068.rotation_euler = (1.697e-05, 0.0001343, -1.295)
ob_cubo_068.scale = (0.9828, 0.9828, 0.9828)
ob_cubo_069.location = (-2.052, -4.108, 6.414)
ob_cubo_069.rotation_euler = (-1.188e-06, 0.000122, -1.438)
ob_cubo_069.scale = (0.9437, 0.9437, 0.9437)
ob_cubo_070.location = (-2.043, -4.323, 8.2)
ob_cubo_070.rotation_euler = (-6.982e-06, 0.0001187, -1.507)
ob_cubo_070.scale = (0.842, 0.842, 0.842)
ob_cubo_071.location = (-9.024, -5.218, 2.861)
ob_cubo_071.rotation_euler = (-1.571, -3.661e-06, -1.556)
ob_cubo_071.scale = (0.9727, 0.9727, 0.9727)
ob_cubo_072.location = (-1.485, -1.074, 0.9793)
ob_cubo_072.rotation_euler = (3.759e-05, 4.022e-05, -1.584)
ob_cubo_072.scale = (0.9792, 0.9792, 0.9792)
ob_cubo_073.location = (-2.084, -1.422, 2.711)
ob_cubo_073.rotation_euler = (0.0001888, 2.457e-05, -0.9093)
ob_cubo_073.scale = (0.7529, 0.7529, 0.7529)
ob_cubo_074.location = (-2.032, -1.046, 4.61)
ob_cubo_074.rotation_euler = (0.0001675, 0.2082, -1.614)
ob_cubo_074.scale = (0.9725, 0.9725, 0.9725)
ob_cubo_075.location = (-1.99, -1.929, 6.406)
ob_cubo_075.rotation_euler = (0.01457, 0.2078, -1.544)
ob_cubo_075.scale = (0.9667, 0.9667, 0.9667)
ob_cubo_076.location = (-2.194, -2.223, 8.263)
ob_cubo_076.rotation_euler = (0.07533, 0.1944, -1.242)
ob_cubo_076.scale = (0.9129, 0.9129, 0.9129)
ob_cubo_077.location = (-5.789, -4.361, 5.181)
ob_cubo_077.rotation_euler = (-1.042, -0.889, 0.815)
ob_cubo_077.scale = (0.8993, 0.8993, 0.8993)
ob_cubo_078.location = (-2.017, 1.359, 0.9853)
ob_cubo_078.rotation_euler = (4.275e-05, 2.102e-06, -1.622)
ob_cubo_078.scale = (0.9853, 0.9853, 0.9853)
ob_cubo_079.location = (-2.834, 0.9664, 2.905)
ob_cubo_079.rotation_euler = (3.925e-05, 2.16e-05, -1.454)
ob_cubo_079.scale = (0.934, 0.934, 0.934)
ob_cubo_080.location = (-1.471, 1.121, 4.595)
ob_cubo_080.rotation_euler = (-0.2234, -0.0939, -1.845)
ob_cubo_080.scale = (0.8471, 0.8471, 0.8471)
ob_cubo_081.location = (-1.284, 1.161, 6.33)
ob_cubo_081.rotation_euler = (-0.2416, -0.01201, -1.503)
ob_cubo_081.scale = (0.8821, 0.8821, 0.8821)
ob_cubo_082.location = (-0.7656, 0.9877, 7.928)
ob_cubo_082.rotation_euler = (-0.2385, -0.04052, -1.619)
ob_cubo_082.scale = (0.7887, 0.7887, 0.7887)
ob_cubo_083.location = (-2.572, -0.1423, 7.793)
ob_cubo_083.rotation_euler = (0.2476, 1.04, -2.575)
ob_cubo_083.scale = (0.7908, 0.7908, 0.7908)
ob_cubo_084.location = (-1.681, 3.602, 0.9037)
ob_cubo_084.rotation_euler = (3.462e-07, -4.098e-06, -1.553)
ob_cubo_084.scale = (0.9037, 0.9037, 0.9037)
ob_cubo_085.location = (-1.867, 3.546, 2.605)
ob_cubo_085.rotation_euler = (6.453e-05, -5.718e-05, -1.478)
ob_cubo_085.scale = (0.7977, 0.7977, 0.7977)
ob_cubo_086.location = (-1.55, 3.749, 4.362)
ob_cubo_086.rotation_euler = (0.0001253, -0.0001066, -1.515)
ob_cubo_086.scale = (0.9589, 0.9589, 0.9589)
ob_cubo_087.location = (-2.582, 3.568, 6.252)
ob_cubo_087.rotation_euler = (0.04218, 0.002991, -1.588)
ob_cubo_087.scale = (0.9355, 0.9355, 0.9355)
ob_cubo_088.location = (-2.035, 3.814, 8.076)
ob_cubo_088.rotation_euler = (0.04035, 0.01268, -1.822)
ob_cubo_088.scale = (0.8635, 0.8635, 0.8635)
ob_cubo_089.location = (-4.152, 3.706, 8.068)
ob_cubo_089.rotation_euler = (1.684, -0.003853, -1.528)
ob_cubo_089.scale = (0.9848, 0.9848, 0.9848)
ob_cubo_090.location = (-2.326, 5.453, 0.7558)
ob_cubo_090.rotation_euler = (-6.767e-06, -9.225e-06, -1.115)
ob_cubo_090.scale = (0.7558, 0.7558, 0.7558)
ob_cubo_091.location = (-2.198, 5.677, 2.486)
ob_cubo_091.rotation_euler = (-3.95e-06, -1.179e-05, -1.548)
ob_cubo_091.scale = (0.9744, 0.9744, 0.9744)
ob_cubo_092.location = (-2.268, 5.54, 4.262)
ob_cubo_092.rotation_euler = (-8.704e-07, -1.267e-05, -1.475)
ob_cubo_092.scale = (0.8011, 0.8011, 0.8011)
ob_cubo_093.location = (-2.436, 5.458, 5.828)
ob_cubo_093.rotation_euler = (3.921e-06, -1.509e-05, -1.355)
ob_cubo_093.scale = (0.7654, 0.7654, 0.7654)
ob_cubo_094.location = (-2.887, 7.871, 0.9716)
ob_cubo_094.rotation_euler = (-6.82e-06, -3.183e-06, -1.584)
ob_cubo_094.scale = (0.9715, 0.9715, 0.9715)
ob_cubo_095.location = (-1.507, 7.718, 2.697)
ob_cubo_095.rotation_euler = (-0.3796, -0.02633, -1.649)
ob_cubo_095.scale = (0.8636, 0.8636, 0.8636)
ob_cubo_096.location = (-0.8943, 7.842, 4.418)
ob_cubo_096.rotation_euler = (-0.3805, 0.001503, -1.58)
ob_cubo_096.scale = (0.9611, 0.9611, 0.9611)
ob_cubo_097.location = (-1.45, 10.25, 0.7796)
ob_cubo_097.rotation_euler = (-8.038e-10, -8.175e-10, -1.841)
ob_cubo_097.scale = (0.7795, 0.7795, 0.7795)
ob_cubo_098.location = (0.1716, -10.3, 0.7587)
ob_cubo_098.rotation_euler = (-5.966e-10, -5.842e-10, -1.461)
ob_cubo_098.scale = (0.7587, 0.7587, 0.7587)
ob_cubo_099.location = (0.6576, -8.479, 0.909)
ob_cubo_099.rotation_euler = (-8.322e-07, 5.942e-06, -1.467)
ob_cubo_099.scale = (0.9089, 0.9089, 0.9089)
ob_cubo_100.location = (0.2606, -8.592, 2.713)
ob_cubo_100.rotation_euler = (-6.262e-06, 1.814e-05, -1.419)
ob_cubo_100.scale = (0.8949, 0.8949, 0.8949)
ob_cubo_101.location = (0.2613, -8.453, 4.567)
ob_cubo_101.rotation_euler = (-2.063e-05, 2.339e-05, -1.948)
ob_cubo_101.scale = (0.9594, 0.9594, 0.9594)
ob_cubo_102.location = (0.5572, -5.577, 0.789)
ob_cubo_102.rotation_euler = (-1.571e-06, -1.494e-06, -1.772)
ob_cubo_102.scale = (0.7889, 0.7889, 0.7889)
ob_cubo_103.location = (0.3817, -5.564, 2.746)
ob_cubo_103.rotation_euler = (-0.2013, 0.007415, -1.505)
ob_cubo_103.scale = (0.9906, 0.9906, 0.9906)
ob_cubo_104.location = (0.6411, -5.695, 4.608)
ob_cubo_104.rotation_euler = (-0.1953, 0.04977, -1.294)
ob_cubo_104.scale = (0.885, 0.885, 0.885)
ob_cubo_105.location = (0.9017, -6.333, 6.334)
ob_cubo_105.rotation_euler = (-0.2003, 0.02161, -1.435)
ob_cubo_105.scale = (0.8539, 0.8539, 0.8539)
ob_cubo_106.location = (0.4031, -3.661, 0.7789)
ob_cubo_106.rotation_euler = (2.68e-10, 1.826e-09, -1.557)
ob_cubo_106.scale = (0.7788, 0.7788, 0.7788)
ob_cubo_107.location = (0.008845, -3.531, 2.529)
ob_cubo_107.rotation_euler = (-0.08864, -0.002025, -1.475)
ob_cubo_107.scale = (0.8934, 0.8934, 0.8934)
ob_cubo_108.location = (-0.1727, -3.613, 4.322)
ob_cubo_108.rotation_euler = (-0.08666, 0.01852, -1.242)
ob_cubo_108.scale = (0.8761, 0.8761, 0.8761)
ob_cubo_109.location = (0.166, -3.868, 6.305)
ob_cubo_109.rotation_euler = (0.1149, 0.003824, -1.409)
ob_cubo_109.scale = (0.959, 0.959, 0.959)
ob_cubo_110.location = (-0.1777, -3.689, 8.087)
ob_cubo_110.rotation_euler = (0.1148, 0.006859, -1.435)
ob_cubo_110.scale = (0.8457, 0.8457, 0.8457)
ob_cubo_111.location = (-0.3828, -3.949, 9.716)
ob_cubo_111.rotation_euler = (0.1149, -0.005304, -1.33)
ob_cubo_111.scale = (0.8017, 0.8017, 0.8018)
ob_cubo_112.location = (0.654, -1.147, 0.9748)
ob_cubo_112.rotation_euler = (-2.519e-05, -1.978e-05, -1.568)
ob_cubo_112.scale = (0.9747, 0.9747, 0.9747)
ob_cubo_113.location = (0.4103, -1.247, 2.896)
ob_cubo_113.rotation_euler = (-0.005388, -0.0002104, -1.919)
ob_cubo_113.scale = (0.9414, 0.9414, 0.9414)
ob_cubo_114.location = (0.1923, -1.368, 4.608)
ob_cubo_114.rotation_euler = (-0.004946, 0.002086, -1.486)
ob_cubo_114.scale = (0.7696, 0.7696, 0.7696)
ob_cubo_115.location = (0.6181, -1.418, 6.347)
ob_cubo_115.rotation_euler = (-0.004953, 0.002035, -1.497)
ob_cubo_115.scale = (0.9711, 0.9711, 0.9711)
ob_cubo_116.location = (0.7976, -1.087, 8.157)
ob_cubo_116.rotation_euler = (-0.004279, 0.003223, -1.242)
ob_cubo_116.scale = (0.8391, 0.8391, 0.8391)
ob_cubo_117.location = (-0.4947, -1.908, 9.733)
ob_cubo_117.rotation_euler = (-0.8172, 0.09585, -1.337)
ob_cubo_117.scale = (0.9951, 0.9951, 0.9951)
ob_cubo_118.location = (0.4174, 0.8237, 0.9181)
ob_cubo_118.rotation_euler = (-4.375e-05, -1.339e-05, -1.464)
ob_cubo_118.scale = (0.9181, 0.9181, 0.9181)
ob_cubo_119.location = (0.8935, 1.332, 2.729)
ob_cubo_119.rotation_euler = (-7.94e-05, -6.06e-05, -1.502)
ob_cubo_119.scale = (0.8923, 0.8923, 0.8923)
ob_cubo_120.location = (0.6889, 1.172, 4.447)
ob_cubo_120.rotation_euler = (-0.000119, 6.127e-06, -1.523)
ob_cubo_120.scale = (0.8257, 0.8257, 0.8257)
ob_cubo_121.location = (0.855, 1.287, 6.243)
ob_cubo_121.rotation_euler = (-0.0001334, 3.416e-06, -1.629)
ob_cubo_121.scale = (0.9707, 0.9707, 0.9707)
ob_cubo_122.location = (0.9807, 0.8258, 7.975)
ob_cubo_122.rotation_euler = (-8.36e-05, 4.543e-05, -1.555)
ob_cubo_122.scale = (0.7607, 0.7607, 0.7607)
ob_cubo_123.location = (0.6682, 1.116, 9.697)
ob_cubo_123.rotation_euler = (-5.924e-05, 6.941e-05, -1.52)
ob_cubo_123.scale = (0.9616, 0.9616, 0.9616)
ob_cubo_124.location = (0.2755, 3.343, 0.8611)
ob_cubo_124.rotation_euler = (-4.982e-07, 1.657e-06, -1.669)
ob_cubo_124.scale = (0.8611, 0.8611, 0.8611)
ob_cubo_125.location = (0.4965, 3.186, 2.478)
ob_cubo_125.rotation_euler = (-5.628e-07, 4.541e-07, -1.528)
ob_cubo_125.scale = (0.7559, 0.7559, 0.7559)
ob_cubo_126.location = (0.3657, 3.258, 4.004)
ob_cubo_126.rotation_euler = (-3.863e-07, 1.865e-07, -1.663)
ob_cubo_126.scale = (0.7694, 0.7694, 0.7694)
ob_cubo_127.location = (0.72, 3.647, 6.257)
ob_cubo_127.rotation_euler = (0.1839, 0.2022, -1.716)
ob_cubo_127.scale = (0.9854, 0.9854, 0.9854)
ob_cubo_128.location = (-0.1768, 3.385, 8.006)
ob_cubo_128.rotation_euler = (0.1616, 0.2203, -1.822)
ob_cubo_128.scale = (0.9307, 0.9307, 0.9307)
ob_cubo_129.location = (-0.2872, 3.183, 9.939)
ob_cubo_129.rotation_euler = (0.2128, 0.1713, -1.56)
ob_cubo_129.scale = (0.9879, 0.9879, 0.9879)
ob_cubo_130.location = (0.9956, 5.826, 0.7759)
ob_cubo_130.rotation_euler = (1.937e-06, 6.287e-07, -1.394)
ob_cubo_130.scale = (0.7759, 0.7759, 0.7759)
ob_cubo_131.location = (0.6826, 5.761, 2.468)
ob_cubo_131.rotation_euler = (7.808e-05, 4.645e-05, -1.741)
ob_cubo_131.scale = (0.9157, 0.9157, 0.9157)
ob_cubo_132.location = (0.5031, 5.684, 4.345)
ob_cubo_132.rotation_euler = (7.946e-05, 4.81e-05, -1.686)
ob_cubo_132.scale = (0.9614, 0.9614, 0.9614)
ob_cubo_133.location = (0.3886, 5.929, 6.133)
ob_cubo_133.rotation_euler = (9.65e-05, 2.161e-05, -1.46)
ob_cubo_133.scale = (0.8269, 0.8269, 0.8269)
ob_cubo_134.location = (1.421, 7.874, 0.9741)
ob_cubo_134.rotation_euler = (-3.274e-05, -4.306e-06, -1.326)
ob_cubo_134.scale = (0.9741, 0.9741, 0.9741)
ob_cubo_135.location = (0.9512, 7.949, 2.892)
ob_cubo_135.rotation_euler = (-3.97e-05, -2.228e-05, -1.711)
ob_cubo_135.scale = (0.9432, 0.9432, 0.9432)
ob_cubo_136.location = (1.275, 7.755, 4.749)
ob_cubo_136.rotation_euler = (-4.871e-05, -2.625e-05, -1.56)
ob_cubo_136.scale = (0.9141, 0.9141, 0.9141)
ob_cubo_137.location = (0.6855, 10.43, 0.8903)
ob_cubo_137.rotation_euler = (1.199e-09, 5.054e-09, -1.5)
ob_cubo_137.scale = (0.8902, 0.8902, 0.8902)
ob_cubo_138.location = (2.645, -10.42, 0.8929)
ob_cubo_138.rotation_euler = (4.029e-09, 3.538e-09, -1.474)
ob_cubo_138.scale = (0.8928, 0.8928, 0.8928)
ob_cubo_139.location = (2.574, -8.27, 0.8314)
ob_cubo_139.rotation_euler = (2.162e-06, -6.865e-06, -1.611)
ob_cubo_139.scale = (0.8314, 0.8314, 0.8314)
ob_cubo_140.location = (2.433, -8.023, 2.424)
ob_cubo_140.rotation_euler = (2.648e-06, -6.527e-06, -1.662)
ob_cubo_140.scale = (0.7613, 0.7613, 0.7613)
ob_cubo_141.location = (2.445, -8.071, 4.082)
ob_cubo_141.rotation_euler = (3.242e-06, -5.894e-06, -1.712)
ob_cubo_141.scale = (0.8962, 0.8962, 0.8962)
ob_cubo_142.location = (2.889, -5.378, 0.9856)
ob_cubo_142.rotation_euler = (-2.218e-05, 1.032e-05, -1.571)
ob_cubo_142.scale = (0.9856, 0.9856, 0.9856)
ob_cubo_143.location = (3.092, -5.537, 2.787)
ob_cubo_143.rotation_euler = (-1.971e-05, 1.343e-05, -1.477)
ob_cubo_143.scale = (0.8158, 0.8158, 0.8158)
ob_cubo_144.location = (2.887, -5.728, 4.498)
ob_cubo_144.rotation_euler = (-1.815e-05, 7.066e-06, -1.751)
ob_cubo_144.scale = (0.8949, 0.8949, 0.8949)
ob_cubo_145.location = (2.801, -5.573, 6.375)
ob_cubo_145.rotation_euler = (-1.892e-05, 1.2e-05, -1.426)
ob_cubo_145.scale = (0.9815, 0.9815, 0.9815)
ob_cubo_146.location = (2.712, -3.254, 0.968)
ob_cubo_146.rotation_euler = (-3.053e-05, -1.518e-06, -1.617)
ob_cubo_146.scale = (0.968, 0.968, 0.968)
ob_cubo_147.location = (2.936, -2.973, 2.764)
ob_cubo_147.rotation_euler = (2.003e-05, 2.067e-05, -1.504)
ob_cubo_147.scale = (0.8276, 0.8276, 0.8276)
ob_cubo_148.location = (1.946, -3.335, 4.558)
ob_cubo_148.rotation_euler = (0.1349, -0.03826, -1.229)
ob_cubo_148.scale = (0.9874, 0.9874, 0.9874)
ob_cubo_149.location = (2.053, -3.23, 6.441)
ob_cubo_149.rotation_euler = (0.1397, -0.01112, -1.424)
ob_cubo_149.scale = (0.8606, 0.8606, 0.8606)
ob_cubo_150.location = (1.788, -3.413, 8.224)
ob_cubo_150.rotation_euler = (0.1396, -0.01287, -1.411)
ob_cubo_150.scale = (0.9435, 0.9435, 0.9435)
ob_cubo_151.location = (1.306, -3.403, 9.914)
ob_cubo_151.rotation_euler = (0.1376, -0.02731, -1.307)
ob_cubo_151.scale = (0.7967, 0.7967, 0.7967)
ob_cubo_152.location = (2.599, -0.8988, 0.9084)
ob_cubo_152.rotation_euler = (1.965e-05, -9.987e-06, -1.595)
ob_cubo_152.scale = (0.9083, 0.9083, 0.9083)
ob_cubo_153.location = (2.776, -0.6385, 2.759)
ob_cubo_153.rotation_euler = (-0.0005113, 0.02078, -1.631)
ob_cubo_153.scale = (0.9237, 0.9237, 0.9237)
ob_cubo_154.location = (2.913, -1.056, 4.536)
ob_cubo_154.rotation_euler = (0.002869, 0.0205, -1.471)
ob_cubo_154.scale = (0.8608, 0.8608, 0.8608)
ob_cubo_155.location = (2.407, -1.124, 6.201)
ob_cubo_155.rotation_euler = (0.002049, 0.02054, -1.511)
ob_cubo_155.scale = (0.8059, 0.8059, 0.8059)
ob_cubo_156.location = (2.612, -0.8813, 7.902)
ob_cubo_156.rotation_euler = (0.005335, 0.01999, -1.346)
ob_cubo_156.scale = (0.8894, 0.8894, 0.8894)
ob_cubo_157.location = (4.788, 0.5421, 9.772)
ob_cubo_157.rotation_euler = (-1.571, -1.219e-05, -0.02025)
ob_cubo_157.scale = (0.9511, 0.9511, 0.9511)
ob_cubo_158.location = (2.746, 1.036, 0.9256)
ob_cubo_158.rotation_euler = (3.135e-05, -5.746e-06, -1.583)
ob_cubo_158.scale = (0.9256, 0.9256, 0.9256)
ob_cubo_159.location = (2.888, 1.313, 2.694)
ob_cubo_159.rotation_euler = (3.498e-06, -7.907e-06, -1.656)
ob_cubo_159.scale = (0.843, 0.843, 0.843)
ob_cubo_160.location = (2.981, 1.06, 4.31)
ob_cubo_160.rotation_euler = (1.856e-06, 2.191e-05, -1.593)
ob_cubo_160.scale = (0.7725, 0.7725, 0.7725)
ob_cubo_161.location = (2.658, 1.037, 5.869)
ob_cubo_161.rotation_euler = (2.5e-06, 3.427e-05, -1.55)
ob_cubo_161.scale = (0.7864, 0.7864, 0.7864)
ob_cubo_162.location = (2.698, 1.239, 7.438)
ob_cubo_162.rotation_euler = (1.73e-06, 3.449e-05, -1.663)
ob_cubo_162.scale = (0.7828, 0.7828, 0.7828)
ob_cubo_163.location = (2.871, 1.294, 9.177)
ob_cubo_163.rotation_euler = (1.239e-05, 3.803e-05, -1.564)
ob_cubo_163.scale = (0.9556, 0.9556, 0.9556)
ob_cubo_164.location = (2.354, 3.339, 0.9746)
ob_cubo_164.rotation_euler = (2.757e-06, 2.032e-06, -1.667)
ob_cubo_164.scale = (0.9745, 0.9745, 0.9745)
ob_cubo_165.location = (2.482, 3.249, 2.789)
ob_cubo_165.rotation_euler = (2.018e-05, 1.948e-05, -1.611)
ob_cubo_165.scale = (0.8398, 0.8398, 0.8398)
ob_cubo_166.location = (2.295, 3.359, 4.443)
ob_cubo_166.rotation_euler = (2.746e-05, 2.651e-05, -1.506)
ob_cubo_166.scale = (0.8143, 0.8143, 0.8143)
ob_cubo_167.location = (4.108, 3.461, 4.42)
ob_cubo_167.rotation_euler = (-1.666, -0.005698, -1.589)
ob_cubo_167.scale = (0.8601, 0.8601, 0.8601)
ob_cubo_168.location = (7.741, 3.344, 4.542)
ob_cubo_168.rotation_euler = (-3.142, -3.253e-06, -1.492)
ob_cubo_168.scale = (0.8107, 0.8107, 0.8107)
ob_cubo_169.location = (15.62, -0.7266, 0.8542)
ob_cubo_169.rotation_euler = (1.58, 1.57, -1.772)
ob_cubo_169.scale = (0.8531, 0.8531, 0.8531)
ob_cubo_170.location = (2.824, 5.775, 0.8445)
ob_cubo_170.rotation_euler = (-2.748e-06, 1.318e-07, -1.675)
ob_cubo_170.scale = (0.8445, 0.8445, 0.8445)
ob_cubo_171.location = (2.762, 5.652, 2.665)
ob_cubo_171.rotation_euler = (-2.173e-05, -1.619e-06, -1.674)
ob_cubo_171.scale = (0.9763, 0.9763, 0.9763)
ob_cubo_172.location = (2.574, 5.206, 4.411)
ob_cubo_172.rotation_euler = (-1.934e-05, -9.025e-06, -1.771)
ob_cubo_172.scale = (0.769, 0.769, 0.769)
ob_cubo_173.location = (2.344, 5.699, 6.045)
ob_cubo_173.rotation_euler = (-1.5e-05, -1.559e-05, -1.686)
ob_cubo_173.scale = (0.8651, 0.8651, 0.8651)
ob_cubo_174.location = (3.114, 8.355, 0.7651)
ob_cubo_174.rotation_euler = (-2.835e-05, 1.752e-05, -1.354)
ob_cubo_174.scale = (0.765, 0.765, 0.765)
ob_cubo_175.location = (3.553, 7.654, 2.662)
ob_cubo_175.rotation_euler = (-0.2583, -0.06757, -1.604)
ob_cubo_175.scale = (0.97, 0.97, 0.97)
ob_cubo_176.location = (3.89, 8.077, 4.482)
ob_cubo_176.rotation_euler = (-0.2663, 0.01621, -1.294)
ob_cubo_176.scale = (0.8963, 0.8963, 0.8963)
ob_cubo_177.location = (2.726, 10.31, 0.7866)
ob_cubo_177.rotation_euler = (-1.546e-10, 7.682e-10, -1.583)
ob_cubo_177.scale = (0.7865, 0.7865, 0.7865)
ob_cubo_178.location = (5.851, -11.01, 0.893)
ob_cubo_178.rotation_euler = (1.137e-06, -6.782e-07, -1.415)
ob_cubo_178.scale = (0.893, 0.893, 0.893)
ob_cubo_179.location = (5.241, -8.576, 0.9256)
ob_cubo_179.rotation_euler = (3.051e-06, -1.922e-06, -1.517)
ob_cubo_179.scale = (0.9256, 0.9256, 0.9256)
ob_cubo_180.location = (4.448, -8.125, 2.834)
ob_cubo_180.rotation_euler = (3.936e-06, -2.486e-06, -1.664)
ob_cubo_180.scale = (0.983, 0.983, 0.983)
ob_cubo_181.location = (5.774, -10.7, 2.691)
ob_cubo_181.rotation_euler = (-9.805e-07, -3.142, -1.444)
ob_cubo_181.scale = (0.9049, 0.9049, 0.9049)
ob_cubo_182.location = (4.866, -5.72, 0.8576)
ob_cubo_182.rotation_euler = (-4.99e-05, 7.407e-05, -1.533)
ob_cubo_182.scale = (0.8576, 0.8576, 0.8576)
ob_cubo_183.location = (5.108, -5.292, 2.553)
ob_cubo_183.rotation_euler = (-7.956e-05, 0.001012, -1.562)
ob_cubo_183.scale = (0.8366, 0.8366, 0.8366)
ob_cubo_184.location = (5.087, -5.558, 4.316)
ob_cubo_184.rotation_euler = (-0.0005543, 0.001121, -1.801)
ob_cubo_184.scale = (0.9264, 0.9264, 0.9264)
ob_cubo_185.location = (5.069, -6.229, 6.063)
ob_cubo_185.rotation_euler = (-0.000634, 0.0009649, -2.021)
ob_cubo_185.scale = (0.8217, 0.8217, 0.8217)
ob_cubo_186.location = (4.612, -3.058, 0.7948)
ob_cubo_186.rotation_euler = (-1.188e-05, -4.47e-06, -1.434)
ob_cubo_186.scale = (0.7948, 0.7948, 0.7948)
ob_cubo_187.location = (4.84, -3.061, 2.436)
ob_cubo_187.rotation_euler = (-6.847e-06, -1.827e-06, -1.352)
ob_cubo_187.scale = (0.8463, 0.8463, 0.8463)
ob_cubo_188.location = (7.686, -3.593, 4.81)
ob_cubo_188.rotation_euler = (-0.0001712, 5.121e-07, -2.177)
ob_cubo_188.scale = (0.9477, 0.9477, 0.9477)
ob_cubo_189.location = (5.33, -3.265, 5.517)
ob_cubo_189.rotation_euler = (0.86, -0.8695, -1.809)
ob_cubo_189.scale = (0.8837, 0.8837, 0.8837)
ob_cubo_190.location = (3.963, -2.651, 7.137)
ob_cubo_190.rotation_euler = (0.5629, -0.1493, -1.396)
ob_cubo_190.scale = (0.8866, 0.8866, 0.8866)
ob_cubo_191.location = (4.769, -1.095, 0.8477)
ob_cubo_191.rotation_euler = (1.908e-05, -4.908e-05, -1.658)
ob_cubo_191.scale = (0.8477, 0.8477, 0.8477)
ob_cubo_192.location = (4.99, -0.8411, 2.677)
ob_cubo_192.rotation_euler = (1.838e-05, -5.135e-05, -1.726)
ob_cubo_192.scale = (0.9819, 0.9819, 0.9819)
ob_cubo_193.location = (5.041, -0.7681, 4.552)
ob_cubo_193.rotation_euler = (6.642e-05, -7.619e-05, -1.798)
ob_cubo_193.scale = (0.893, 0.893, 0.893)
ob_cubo_194.location = (5.019, -0.6944, 6.32)
ob_cubo_194.rotation_euler = (6.736e-05, -4.603e-05, -1.883)
ob_cubo_194.scale = (0.8741, 0.8741, 0.8741)
ob_cubo_195.location = (4.854, -0.8263, 7.978)
ob_cubo_195.rotation_euler = (6.608e-05, -3.744e-05, -1.977)
ob_cubo_195.scale = (0.7838, 0.7838, 0.7838)
ob_cubo_196.location = (5.152, 1.027, 0.8402)
ob_cubo_196.rotation_euler = (9.274e-07, -4.823e-06, -1.535)
ob_cubo_196.scale = (0.8401, 0.8401, 0.8401)
ob_cubo_197.location = (4.857, 1.333, 2.648)
ob_cubo_197.rotation_euler = (1.228e-05, -2.976e-05, -1.588)
ob_cubo_197.scale = (0.9679, 0.9679, 0.9679)
ob_cubo_198.location = (5.16, 1.091, 4.379)
ob_cubo_198.rotation_euler = (3.378e-05, -5.361e-05, -1.501)
ob_cubo_198.scale = (0.7628, 0.7628, 0.7628)
ob_cubo_199.location = (4.666, 1.324, 6.057)
ob_cubo_199.rotation_euler = (1.483e-05, -3.307e-05, -1.557)
ob_cubo_199.scale = (0.9149, 0.9149, 0.9149)
ob_cubo_200.location = (5.089, 1.337, 7.896)
ob_cubo_200.rotation_euler = (9.514e-06, -3.316e-05, -1.546)
ob_cubo_200.scale = (0.9243, 0.9243, 0.9243)
ob_cubo_201.location = (5.065, 3.613, 0.859)
ob_cubo_201.rotation_euler = (-1.732e-05, -4.136e-06, -1.46)
ob_cubo_201.scale = (0.8589, 0.8589, 0.8589)
ob_cubo_202.location = (5.459, 3.205, 2.597)
ob_cubo_202.rotation_euler = (-0.0565, -0.003112, -1.515)
ob_cubo_202.scale = (0.8511, 0.8511, 0.8511)
ob_cubo_203.location = (5.799, 3.195, 4.247)
ob_cubo_203.rotation_euler = (-0.0561, -0.007297, -1.589)
ob_cubo_203.scale = (0.8144, 0.8144, 0.8144)
ob_cubo_204.location = (9.297, 3.59, 0.7834)
ob_cubo_204.rotation_euler = (-3.142, 2.959e-11, -1.452)
ob_cubo_204.scale = (0.7833, 0.7833, 0.7833)
ob_cubo_205.location = (11.97, 3.898, 0.8226)
ob_cubo_205.rotation_euler = (-3.142, 3.758e-08, -1.604)
ob_cubo_205.scale = (0.8225, 0.8225, 0.8225)
ob_cubo_206.location = (4.996, 5.47, 0.794)
ob_cubo_206.rotation_euler = (2.008e-06, 5.575e-06, -1.708)
ob_cubo_206.scale = (0.794, 0.794, 0.794)
ob_cubo_207.location = (4.721, 5.44, 2.384)
ob_cubo_207.rotation_euler = (-1.642e-06, 3.145e-05, -1.611)
ob_cubo_207.scale = (0.7961, 0.7961, 0.7961)
ob_cubo_208.location = (4.906, 5.312, 3.984)
ob_cubo_208.rotation_euler = (-7.015e-06, 4.728e-05, -1.653)
ob_cubo_208.scale = (0.8037, 0.8037, 0.8037)
ob_cubo_209.location = (4.786, 5.169, 5.55)
ob_cubo_209.rotation_euler = (-8.75e-06, 4.659e-05, -1.716)
ob_cubo_209.scale = (0.7619, 0.7619, 0.7619)
ob_cubo_210.location = (5.307, 8.673, 0.7998)
ob_cubo_210.rotation_euler = (-4.778e-06, 1.04e-05, -1.244)
ob_cubo_210.scale = (0.7998, 0.7998, 0.7998)
ob_cubo_211.location = (5.629, 7.912, 2.562)
ob_cubo_211.rotation_euler = (-0.09334, 0.24, -1.619)
ob_cubo_211.scale = (0.9435, 0.9435, 0.9435)
ob_cubo_212.location = (5.853, 6.96, 4.072)
ob_cubo_212.rotation_euler = (-0.1616, 0.201, -1.929)
ob_cubo_212.scale = (0.7643, 0.7643, 0.7643)
ob_cubo_213.location = (4.637, 10.59, 0.7743)
ob_cubo_213.rotation_euler = (1.279e-10, -6.384e-10, -1.89)
ob_cubo_213.scale = (0.7743, 0.7743, 0.7743)
ob_cubo_214.location = (7.708, -10.52, 0.8747)
ob_cubo_214.rotation_euler = (-1.501e-09, -4.766e-09, -1.359)
ob_cubo_214.scale = (0.8747, 0.8747, 0.8747)
ob_cubo_215.location = (7.2, -7.901, 0.9639)
ob_cubo_215.rotation_euler = (-1.211e-06, 5.414e-07, -1.599)
ob_cubo_215.scale = (0.9639, 0.9639, 0.9639)
ob_cubo_216.location = (7.199, -8.128, 2.839)
ob_cubo_216.rotation_euler = (-5.529e-07, 3.161e-07, -1.63)
ob_cubo_216.scale = (0.9111, 0.9111, 0.9111)
ob_cubo_217.location = (7.506, -5.924, 0.9101)
ob_cubo_217.rotation_euler = (2.826e-07, 2.5e-07, -1.694)
ob_cubo_217.scale = (0.91, 0.91, 0.91)
ob_cubo_218.location = (7.167, -6.0, 2.584)
ob_cubo_218.rotation_euler = (1.861e-06, 1.497e-07, -1.484)
ob_cubo_218.scale = (0.7642, 0.7642, 0.7642)
ob_cubo_219.location = (7.04, -3.449, 0.9632)
ob_cubo_219.rotation_euler = (-0.0001178, 5.173e-05, -1.353)
ob_cubo_219.scale = (0.9632, 0.9632, 0.9632)
ob_cubo_220.location = (7.549, -3.644, 2.894)
ob_cubo_220.rotation_euler = (-0.0001398, 9.112e-05, -1.544)
ob_cubo_220.scale = (0.9679, 0.9679, 0.9679)
ob_cubo_221.location = (7.015, -1.032, 0.9643)
ob_cubo_221.rotation_euler = (-7.672e-09, 5.671e-09, -1.7)
ob_cubo_221.scale = (0.9642, 0.9642, 0.9642)
ob_cubo_222.location = (9.347, -1.252, 0.811)
ob_cubo_222.rotation_euler = (-1.571, -4.404e-08, -1.099)
ob_cubo_222.scale = (0.8109, 0.8109, 0.8109)
ob_cubo_223.location = (7.337, 1.002, 0.8439)
ob_cubo_223.rotation_euler = (2.963e-07, -1.013e-07, -1.469)
ob_cubo_223.scale = (0.8439, 0.8439, 0.8439)
ob_cubo_224.location = (7.107, 1.273, 2.471)
ob_cubo_224.rotation_euler = (9.4e-07, 4.668e-07, -1.753)
ob_cubo_224.scale = (0.7828, 0.7828, 0.7828)
ob_cubo_225.location = (7.434, 3.349, 0.9723)
ob_cubo_225.rotation_euler = (-1.483e-06, -1.282e-06, -1.575)
ob_cubo_225.scale = (0.9723, 0.9723, 0.9723)
ob_cubo_226.location = (7.534, 3.316, 2.838)
ob_cubo_226.rotation_euler = (-5.396e-06, -3.916e-06, -1.552)
ob_cubo_226.scale = (0.8932, 0.8932, 0.8932)
ob_cubo_227.location = (7.438, 5.472, 0.9352)
ob_cubo_227.rotation_euler = (-8.714e-06, 1.41e-05, -1.627)
ob_cubo_227.scale = (0.9352, 0.9352, 0.9352)
ob_cubo_228.location = (7.148, 5.862, 2.659)
ob_cubo_228.rotation_euler = (1.47e-07, 4.301e-06, -1.721)
ob_cubo_228.scale = (0.7882, 0.7882, 0.7882)
ob_cubo_229.location = (7.287, 7.798, 0.7933)
ob_cubo_229.rotation_euler = (-1.518e-07, -2.187e-07, -1.53)
ob_cubo_229.scale = (0.7932, 0.7932, 0.7932)
ob_cubo_230.location = (9.541, 7.686, 0.8537)
ob_cubo_230.rotation_euler = (2.38e-09, -1.983e-09, -1.373)
ob_cubo_230.scale = (0.8536, 0.8536, 0.8536)
ob_cubo_231.location = (7.459, 10.02, 0.9837)
ob_cubo_231.rotation_euler = (-1.564e-06, -3.368e-06, -1.537)
ob_cubo_231.scale = (0.9836, 0.9836, 0.9836)

# ---- collection membership
col_materiales.objects.link(ob_cubo)
col_materiales.objects.link(ob_cubo_001)
col_materiales.objects.link(ob_cubo_002)
col_materiales.objects.link(ob_cubo_003)
col_elementos_base.objects.link(ob_plane)
col_elementos_base.objects.link(ob_plane_001)
col_elementos_base.objects.link(ob_plane_002)
col_elementos_base.objects.link(ob_particleesystem)
col_cubos_de_materiales.objects.link(ob_cubo_004)
col_cubos_de_materiales.objects.link(ob_cubo_005)
col_cubos_de_materiales.objects.link(ob_cubo_006)
col_cubos_de_materiales.objects.link(ob_cubo_007)
col_cubos_de_materiales.objects.link(ob_cubo_008)
col_cubos_de_materiales.objects.link(ob_cubo_009)
col_cubos_de_materiales.objects.link(ob_cubo_010)
col_cubos_de_materiales.objects.link(ob_cubo_011)
col_cubos_de_materiales.objects.link(ob_cubo_012)
col_cubos_de_materiales.objects.link(ob_cubo_013)
col_cubos_de_materiales.objects.link(ob_cubo_014)
col_cubos_de_materiales.objects.link(ob_cubo_015)
col_cubos_de_materiales.objects.link(ob_cubo_016)
col_cubos_de_materiales.objects.link(ob_cubo_017)
col_cubos_de_materiales.objects.link(ob_cubo_018)
col_cubos_de_materiales.objects.link(ob_cubo_019)
col_cubos_de_materiales.objects.link(ob_cubo_020)
col_cubos_de_materiales.objects.link(ob_cubo_021)
col_cubos_de_materiales.objects.link(ob_cubo_022)
col_cubos_de_materiales.objects.link(ob_cubo_023)
col_cubos_de_materiales.objects.link(ob_cubo_024)
col_cubos_de_materiales.objects.link(ob_cubo_025)
col_cubos_de_materiales.objects.link(ob_cubo_026)
col_cubos_de_materiales.objects.link(ob_cubo_027)
col_cubos_de_materiales.objects.link(ob_cubo_028)
col_cubos_de_materiales.objects.link(ob_cubo_029)
col_cubos_de_materiales.objects.link(ob_cubo_030)
col_cubos_de_materiales.objects.link(ob_cubo_031)
col_cubos_de_materiales.objects.link(ob_cubo_032)
col_cubos_de_materiales.objects.link(ob_cubo_033)
col_cubos_de_materiales.objects.link(ob_cubo_034)
col_cubos_de_materiales.objects.link(ob_cubo_035)
col_cubos_de_materiales.objects.link(ob_cubo_036)
col_cubos_de_materiales.objects.link(ob_cubo_037)
col_cubos_de_materiales.objects.link(ob_cubo_038)
col_cubos_de_materiales.objects.link(ob_cubo_039)
col_cubos_de_materiales.objects.link(ob_cubo_040)
col_cubos_de_materiales.objects.link(ob_cubo_041)
col_cubos_de_materiales.objects.link(ob_cubo_042)
col_cubos_de_materiales.objects.link(ob_cubo_043)
col_cubos_de_materiales.objects.link(ob_cubo_044)
col_cubos_de_materiales.objects.link(ob_cubo_045)
col_cubos_de_materiales.objects.link(ob_cubo_046)
col_cubos_de_materiales.objects.link(ob_cubo_047)
col_cubos_de_materiales.objects.link(ob_cubo_048)
col_cubos_de_materiales.objects.link(ob_cubo_049)
col_cubos_de_materiales.objects.link(ob_cubo_050)
col_cubos_de_materiales.objects.link(ob_cubo_051)
col_cubos_de_materiales.objects.link(ob_cubo_052)
col_cubos_de_materiales.objects.link(ob_cubo_053)
col_cubos_de_materiales.objects.link(ob_cubo_054)
col_cubos_de_materiales.objects.link(ob_cubo_055)
col_cubos_de_materiales.objects.link(ob_cubo_056)
col_cubos_de_materiales.objects.link(ob_cubo_057)
col_cubos_de_materiales.objects.link(ob_cubo_058)
col_cubos_de_materiales.objects.link(ob_cubo_059)
col_cubos_de_materiales.objects.link(ob_cubo_060)
col_cubos_de_materiales.objects.link(ob_cubo_061)
col_cubos_de_materiales.objects.link(ob_cubo_062)
col_cubos_de_materiales.objects.link(ob_cubo_063)
col_cubos_de_materiales.objects.link(ob_cubo_064)
col_cubos_de_materiales.objects.link(ob_cubo_065)
col_cubos_de_materiales.objects.link(ob_cubo_066)
col_cubos_de_materiales.objects.link(ob_cubo_067)
col_cubos_de_materiales.objects.link(ob_cubo_068)
col_cubos_de_materiales.objects.link(ob_cubo_069)
col_cubos_de_materiales.objects.link(ob_cubo_070)
col_cubos_de_materiales.objects.link(ob_cubo_071)
col_cubos_de_materiales.objects.link(ob_cubo_072)
col_cubos_de_materiales.objects.link(ob_cubo_073)
col_cubos_de_materiales.objects.link(ob_cubo_074)
col_cubos_de_materiales.objects.link(ob_cubo_075)
col_cubos_de_materiales.objects.link(ob_cubo_076)
col_cubos_de_materiales.objects.link(ob_cubo_077)
col_cubos_de_materiales.objects.link(ob_cubo_078)
col_cubos_de_materiales.objects.link(ob_cubo_079)
col_cubos_de_materiales.objects.link(ob_cubo_080)
col_cubos_de_materiales.objects.link(ob_cubo_081)
col_cubos_de_materiales.objects.link(ob_cubo_082)
col_cubos_de_materiales.objects.link(ob_cubo_083)
col_cubos_de_materiales.objects.link(ob_cubo_084)
col_cubos_de_materiales.objects.link(ob_cubo_085)
col_cubos_de_materiales.objects.link(ob_cubo_086)
col_cubos_de_materiales.objects.link(ob_cubo_087)
col_cubos_de_materiales.objects.link(ob_cubo_088)
col_cubos_de_materiales.objects.link(ob_cubo_089)
col_cubos_de_materiales.objects.link(ob_cubo_090)
col_cubos_de_materiales.objects.link(ob_cubo_091)
col_cubos_de_materiales.objects.link(ob_cubo_092)
col_cubos_de_materiales.objects.link(ob_cubo_093)
col_cubos_de_materiales.objects.link(ob_cubo_094)
col_cubos_de_materiales.objects.link(ob_cubo_095)
col_cubos_de_materiales.objects.link(ob_cubo_096)
col_cubos_de_materiales.objects.link(ob_cubo_097)
col_cubos_de_materiales.objects.link(ob_cubo_098)
col_cubos_de_materiales.objects.link(ob_cubo_099)
col_cubos_de_materiales.objects.link(ob_cubo_100)
col_cubos_de_materiales.objects.link(ob_cubo_101)
col_cubos_de_materiales.objects.link(ob_cubo_102)
col_cubos_de_materiales.objects.link(ob_cubo_103)
col_cubos_de_materiales.objects.link(ob_cubo_104)
col_cubos_de_materiales.objects.link(ob_cubo_105)
col_cubos_de_materiales.objects.link(ob_cubo_106)
col_cubos_de_materiales.objects.link(ob_cubo_107)
col_cubos_de_materiales.objects.link(ob_cubo_108)
col_cubos_de_materiales.objects.link(ob_cubo_109)
col_cubos_de_materiales.objects.link(ob_cubo_110)
col_cubos_de_materiales.objects.link(ob_cubo_111)
col_cubos_de_materiales.objects.link(ob_cubo_112)
col_cubos_de_materiales.objects.link(ob_cubo_113)
col_cubos_de_materiales.objects.link(ob_cubo_114)
col_cubos_de_materiales.objects.link(ob_cubo_115)
col_cubos_de_materiales.objects.link(ob_cubo_116)
col_cubos_de_materiales.objects.link(ob_cubo_117)
col_cubos_de_materiales.objects.link(ob_cubo_118)
col_cubos_de_materiales.objects.link(ob_cubo_119)
col_cubos_de_materiales.objects.link(ob_cubo_120)
col_cubos_de_materiales.objects.link(ob_cubo_121)
col_cubos_de_materiales.objects.link(ob_cubo_122)
col_cubos_de_materiales.objects.link(ob_cubo_123)
col_cubos_de_materiales.objects.link(ob_cubo_124)
col_cubos_de_materiales.objects.link(ob_cubo_125)
col_cubos_de_materiales.objects.link(ob_cubo_126)
col_cubos_de_materiales.objects.link(ob_cubo_127)
col_cubos_de_materiales.objects.link(ob_cubo_128)
col_cubos_de_materiales.objects.link(ob_cubo_129)
col_cubos_de_materiales.objects.link(ob_cubo_130)
col_cubos_de_materiales.objects.link(ob_cubo_131)
col_cubos_de_materiales.objects.link(ob_cubo_132)
col_cubos_de_materiales.objects.link(ob_cubo_133)
col_cubos_de_materiales.objects.link(ob_cubo_134)
col_cubos_de_materiales.objects.link(ob_cubo_135)
col_cubos_de_materiales.objects.link(ob_cubo_136)
col_cubos_de_materiales.objects.link(ob_cubo_137)
col_cubos_de_materiales.objects.link(ob_cubo_138)
col_cubos_de_materiales.objects.link(ob_cubo_139)
col_cubos_de_materiales.objects.link(ob_cubo_140)
col_cubos_de_materiales.objects.link(ob_cubo_141)
col_cubos_de_materiales.objects.link(ob_cubo_142)
col_cubos_de_materiales.objects.link(ob_cubo_143)
col_cubos_de_materiales.objects.link(ob_cubo_144)
col_cubos_de_materiales.objects.link(ob_cubo_145)
col_cubos_de_materiales.objects.link(ob_cubo_146)
col_cubos_de_materiales.objects.link(ob_cubo_147)
col_cubos_de_materiales.objects.link(ob_cubo_148)
col_cubos_de_materiales.objects.link(ob_cubo_149)
col_cubos_de_materiales.objects.link(ob_cubo_150)
col_cubos_de_materiales.objects.link(ob_cubo_151)
col_cubos_de_materiales.objects.link(ob_cubo_152)
col_cubos_de_materiales.objects.link(ob_cubo_153)
col_cubos_de_materiales.objects.link(ob_cubo_154)
col_cubos_de_materiales.objects.link(ob_cubo_155)
col_cubos_de_materiales.objects.link(ob_cubo_156)
col_cubos_de_materiales.objects.link(ob_cubo_157)
col_cubos_de_materiales.objects.link(ob_cubo_158)
col_cubos_de_materiales.objects.link(ob_cubo_159)
col_cubos_de_materiales.objects.link(ob_cubo_160)
col_cubos_de_materiales.objects.link(ob_cubo_161)
col_cubos_de_materiales.objects.link(ob_cubo_162)
col_cubos_de_materiales.objects.link(ob_cubo_163)
col_cubos_de_materiales.objects.link(ob_cubo_164)
col_cubos_de_materiales.objects.link(ob_cubo_165)
col_cubos_de_materiales.objects.link(ob_cubo_166)
col_cubos_de_materiales.objects.link(ob_cubo_167)
col_cubos_de_materiales.objects.link(ob_cubo_168)
col_cubos_de_materiales.objects.link(ob_cubo_169)
col_cubos_de_materiales.objects.link(ob_cubo_170)
col_cubos_de_materiales.objects.link(ob_cubo_171)
col_cubos_de_materiales.objects.link(ob_cubo_172)
col_cubos_de_materiales.objects.link(ob_cubo_173)
col_cubos_de_materiales.objects.link(ob_cubo_174)
col_cubos_de_materiales.objects.link(ob_cubo_175)
col_cubos_de_materiales.objects.link(ob_cubo_176)
col_cubos_de_materiales.objects.link(ob_cubo_177)
col_cubos_de_materiales.objects.link(ob_cubo_178)
col_cubos_de_materiales.objects.link(ob_cubo_179)
col_cubos_de_materiales.objects.link(ob_cubo_180)
col_cubos_de_materiales.objects.link(ob_cubo_181)
col_cubos_de_materiales.objects.link(ob_cubo_182)
col_cubos_de_materiales.objects.link(ob_cubo_183)
col_cubos_de_materiales.objects.link(ob_cubo_184)
col_cubos_de_materiales.objects.link(ob_cubo_185)
col_cubos_de_materiales.objects.link(ob_cubo_186)
col_cubos_de_materiales.objects.link(ob_cubo_187)
col_cubos_de_materiales.objects.link(ob_cubo_188)
col_cubos_de_materiales.objects.link(ob_cubo_189)
col_cubos_de_materiales.objects.link(ob_cubo_190)
col_cubos_de_materiales.objects.link(ob_cubo_191)
col_cubos_de_materiales.objects.link(ob_cubo_192)
col_cubos_de_materiales.objects.link(ob_cubo_193)
col_cubos_de_materiales.objects.link(ob_cubo_194)
col_cubos_de_materiales.objects.link(ob_cubo_195)
col_cubos_de_materiales.objects.link(ob_cubo_196)
col_cubos_de_materiales.objects.link(ob_cubo_197)
col_cubos_de_materiales.objects.link(ob_cubo_198)
col_cubos_de_materiales.objects.link(ob_cubo_199)
col_cubos_de_materiales.objects.link(ob_cubo_200)
col_cubos_de_materiales.objects.link(ob_cubo_201)
col_cubos_de_materiales.objects.link(ob_cubo_202)
col_cubos_de_materiales.objects.link(ob_cubo_203)
col_cubos_de_materiales.objects.link(ob_cubo_204)
col_cubos_de_materiales.objects.link(ob_cubo_205)
col_cubos_de_materiales.objects.link(ob_cubo_206)
col_cubos_de_materiales.objects.link(ob_cubo_207)
col_cubos_de_materiales.objects.link(ob_cubo_208)
col_cubos_de_materiales.objects.link(ob_cubo_209)
col_cubos_de_materiales.objects.link(ob_cubo_210)
col_cubos_de_materiales.objects.link(ob_cubo_211)
col_cubos_de_materiales.objects.link(ob_cubo_212)
col_cubos_de_materiales.objects.link(ob_cubo_213)
col_cubos_de_materiales.objects.link(ob_cubo_214)
col_cubos_de_materiales.objects.link(ob_cubo_215)
col_cubos_de_materiales.objects.link(ob_cubo_216)
col_cubos_de_materiales.objects.link(ob_cubo_217)
col_cubos_de_materiales.objects.link(ob_cubo_218)
col_cubos_de_materiales.objects.link(ob_cubo_219)
col_cubos_de_materiales.objects.link(ob_cubo_220)
col_cubos_de_materiales.objects.link(ob_cubo_221)
col_cubos_de_materiales.objects.link(ob_cubo_222)
col_cubos_de_materiales.objects.link(ob_cubo_223)
col_cubos_de_materiales.objects.link(ob_cubo_224)
col_cubos_de_materiales.objects.link(ob_cubo_225)
col_cubos_de_materiales.objects.link(ob_cubo_226)
col_cubos_de_materiales.objects.link(ob_cubo_227)
col_cubos_de_materiales.objects.link(ob_cubo_228)
col_cubos_de_materiales.objects.link(ob_cubo_229)
col_cubos_de_materiales.objects.link(ob_cubo_230)
col_cubos_de_materiales.objects.link(ob_cubo_231)

# ---- scene / render settings (as saved in the file)
scene.frame_start = 1; scene.frame_end = 500; scene.frame_set(1)
scene.render.engine = 'BLENDER_EEVEE_NEXT'
bpy.context.view_layer.update()

# ---- added for rendering (the .blend has no active camera and no usable light): camera, sun
cam_auto = bpy.data.cameras.new('AutoCamera')
cam_auto.lens = 50.0
cam_auto.sensor_width = 36.0
cam_auto.clip_end = 1869.85
ob_auto_camera = bpy.data.objects.new('AutoCamera', cam_auto)
scene.collection.objects.link(ob_auto_camera)
ob_auto_camera.location = (109.434, -127.853, 85.2355)
ob_auto_camera.rotation_euler = (1.09748, -7.21219e-08, 0.694738)
scene.camera = ob_auto_camera
light_auto_sun = bpy.data.lights.new('AutoSun', 'SUN')
light_auto_sun.energy = 3.0
light_auto_sun.angle = 0.0523599
ob_auto_sun = bpy.data.objects.new('AutoSun', light_auto_sun)
scene.collection.objects.link(ob_auto_sun)
ob_auto_sun.rotation_euler = (0.872665, 0.174533, 0.523599)
bpy.context.view_layer.update()
